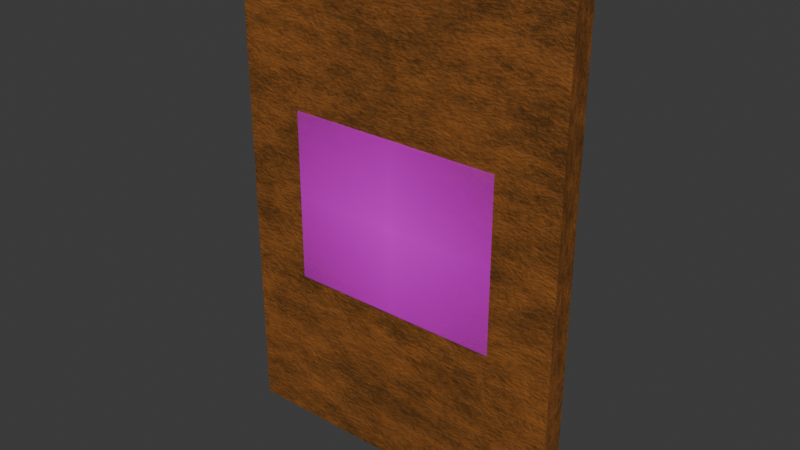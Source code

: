 # Source: CARTA8B.blend  (saved by Blender 4.2.66; exported with 4.5.12 LTS)
import bpy
from mathutils import Matrix  # noqa: F401  (used for matrix-valued properties, if any)

bpy.ops.wm.read_factory_settings(use_empty=True)
scene = bpy.context.scene
scene.name = 'Scene'

# ---- collections
col_collection = bpy.data.collections.new('Collection'); scene.collection.children.link(col_collection)

# ---- images (referenced by path relative to the original .blend; pixels are not part of the script)
import os
ASSET_DIR = os.environ.get("B2B_ASSET_DIR", "")  # directory of the original .blend (textures are referenced by path, not embedded)
HERE = os.path.dirname(os.path.abspath(__file__))  # packed textures are extracted next to this script under _unpacked/

def load_image(name, relpath, width, height, colorspace="sRGB"):
    """Load a texture the original file referenced (path relative to the .blend, or extracted next to this script)."""
    p = next((c for c in (os.path.join(HERE, relpath), os.path.join(ASSET_DIR, relpath)) if relpath and os.path.exists(c)), "")
    if p:
        img = bpy.data.images.load(p, check_existing=True)
        img.name = name
    else:  # same state as the original file: an image datablock whose file is absent (Cycles renders it pink)
        img = bpy.data.images.new(name, width, height)
        img.source = "FILE"
        img.filepath = "//" + (relpath or name)
    img.colorspace_settings.name = colorspace
    return img
img_cetyslogo_png_001 = load_image('cetyslogo.png.001', 'cetyslogo.png', 1024, 1024, 'sRGB')
img_maderaquemada_png = load_image('maderaquemada.png', 'maderaquemada.png', 1024, 1024, 'sRGB')
img_maderaquemada_png_001 = load_image('maderaquemada.png.001', 'maderaquemada.png', 1024, 1024, 'sRGB')

# ---- materials (node trees are filled in below, after node groups)
mat_cetyslogo = bpy.data.materials.new('cetyslogo')
mat_material = bpy.data.materials.new('Material')
mat_material.alpha_threshold = 0.0
mat_material.roughness = 0.5
mat_material.line_color = (0.0, 0.0, 0.0, 1.0)
mat_material_001 = bpy.data.materials.new('Material.001')
mat_material_002 = bpy.data.materials.new('Material.002')

# ---- material node trees
mat_cetyslogo.use_nodes = True; mat_cetyslogo.node_tree.nodes.clear()
_N = mat_cetyslogo.node_tree.nodes; _L = mat_cetyslogo.node_tree.links
n0 = _N.new('ShaderNodeOutputMaterial'); n0.name = 'Material'; n0.location = (300, 300)
n1 = _N.new('ShaderNodeTexImage'); n1.name = 'Imagen'; n1.location = (-200, 300)
n1.image = img_cetyslogo_png_001
n1.extension = 'CLIP'
n2 = _N.new('ShaderNodeBsdfPrincipled'); n2.name = 'BSDF Principista'; n2.location = (0, 300)
_L.new(n1.outputs[0], n2.inputs[0])
_L.new(n1.outputs[1], n2.inputs[4])
_L.new(n2.outputs[0], n0.inputs[0])
n0.is_active_output = True
mat_material.use_nodes = True; mat_material.node_tree.nodes.clear()
_N = mat_material.node_tree.nodes; _L = mat_material.node_tree.links
n0 = _N.new('ShaderNodeOutputMaterial'); n0.name = 'Material Output'; n0.location = (820, 420)
n1 = _N.new('ShaderNodeBsdfPrincipled'); n1.name = 'Principled BSDF'; n1.location = (465, 414)
n1.inputs[3].default_value = 1.45
n2 = _N.new('ShaderNodeValToRGB'); n2.name = 'Color Ramp'; n2.location = (76, 398)
while len(n2.color_ramp.elements) > 1: n2.color_ramp.elements.remove(n2.color_ramp.elements[-1])
n2.color_ramp.elements[0].position = 0.4045; n2.color_ramp.elements[0].color = (0.08593, 0.03494, 0.006413, 1.0)
_e = n2.color_ramp.elements.new(0.6); _e.color = (0.3429, 0.1151, 0.02224, 1.0)
n3 = _N.new('ShaderNodeTexNoise'); n3.name = 'Noise Texture'; n3.location = (-202, 355)
n3.inputs[2].default_value = 2.0
n3.inputs[3].default_value = 8.0
n3.inputs[4].default_value = 1.0
n3.inputs[5].default_value = 2.5
n4 = _N.new('ShaderNodeMapping'); n4.name = 'Mapping'; n4.location = (-397, 403)
n4.inputs[3].default_value = (1.8, 6.0, 1.0)
n5 = _N.new('ShaderNodeTexCoord'); n5.name = 'Texture Coordinate'; n5.location = (-653, 386)
n6 = _N.new('ShaderNodeBump'); n6.name = 'Bump'; n6.location = (297, 170)
n6.inputs[0].default_value = 0.275
n6.inputs[1].default_value = 1.0
n6.inputs[2].default_value = 1.0
n7 = _N.new('ShaderNodeValToRGB'); n7.name = 'Color Ramp.001'; n7.location = (-18, 145)
n7.width = 286
while len(n7.color_ramp.elements) > 1: n7.color_ramp.elements.remove(n7.color_ramp.elements[-1])
n7.color_ramp.elements[0].position = 0.0; n7.color_ramp.elements[0].color = (0.0, 0.0, 0.0, 1.0)
_e = n7.color_ramp.elements.new(1.0); _e.color = (1.0, 1.0, 1.0, 1.0)
_L.new(n1.outputs[0], n0.inputs[0])
_L.new(n2.outputs[0], n1.inputs[0])
_L.new(n3.outputs[0], n2.inputs[0])
_L.new(n4.outputs[0], n3.inputs[0])
_L.new(n5.outputs[0], n4.inputs[0])
_L.new(n6.outputs[0], n1.inputs[5])
_L.new(n7.outputs[0], n6.inputs[3])
_L.new(n3.outputs[0], n7.inputs[0])
n0.is_active_output = True
mat_material_001.use_nodes = True; mat_material_001.node_tree.nodes.clear()
_N = mat_material_001.node_tree.nodes; _L = mat_material_001.node_tree.links
n0 = _N.new('ShaderNodeBsdfPrincipled'); n0.name = 'BSDF Principista'; n0.location = (10, 300)
n1 = _N.new('ShaderNodeOutputMaterial'); n1.name = 'Material'; n1.location = (300, 300)
n2 = _N.new('ShaderNodeTexImage'); n2.name = 'Imagen'; n2.location = (-280, 280)
n2.image = img_maderaquemada_png
_L.new(n0.outputs[0], n1.inputs[0])
_L.new(n2.outputs[0], n0.inputs[0])
n1.is_active_output = True
mat_material_002.use_nodes = True; mat_material_002.node_tree.nodes.clear()
_N = mat_material_002.node_tree.nodes; _L = mat_material_002.node_tree.links
n0 = _N.new('ShaderNodeBsdfPrincipled'); n0.name = 'BSDF Principista'; n0.location = (10, 300)
n1 = _N.new('ShaderNodeOutputMaterial'); n1.name = 'Material'; n1.location = (300, 300)
n2 = _N.new('ShaderNodeTexImage'); n2.name = 'Imagen'; n2.location = (-280, 280)
n2.image = img_maderaquemada_png_001
_L.new(n0.outputs[0], n1.inputs[0])
_L.new(n2.outputs[0], n0.inputs[0])
n1.is_active_output = True

# ---- world
world_world = bpy.data.worlds.new('World'); scene.world = world_world
world_world.use_nodes = True; world_world.node_tree.nodes.clear()
_N = world_world.node_tree.nodes; _L = world_world.node_tree.links
n0 = _N.new('ShaderNodeOutputWorld'); n0.name = 'World Output'; n0.location = (300, 300)
n1 = _N.new('ShaderNodeBackground'); n1.name = 'Background'; n1.location = (10, 300)
n1.inputs[0].default_value = (0.05088, 0.05088, 0.05088, 1.0)
_L.new(n1.outputs[0], n0.inputs[0])
n0.is_active_output = True
world_world.color = (0.05088, 0.05088, 0.05088)
world_world.sun_shadow_jitter_overblur = 0.0

# ---- meshes
me_cetyslogo_001 = bpy.data.meshes.new('cetyslogo.001')
me_cetyslogo_001.from_pydata([(-0.6329, -0.5, 0.0), (0.6329, -0.5, 0.0), (-0.6329, 0.5, 0.0), (0.6329, 0.5, 0.0), (1.0, 1.46, -0.0121), (1.0, 1.46, -0.1479), (1.0, -1.46, -0.0121), (1.0, -1.46, -0.1479), (-1.0, 1.46, -0.0121), (-1.0, 1.46, -0.1479), (-1.0, -1.46, -0.0121), (-1.0, -1.46, -0.1479), (-0.6329, -0.5, -0.002103), (0.6329, -0.5, -0.002103), (-0.6329, 0.5, -0.002103), (0.6329, 0.5, -0.002103), (-0.6329, 0.25, -0.002103), (-0.6329, -5.336e-08, -0.002103), (-0.6329, -0.25, -0.002103), (-0.3165, -0.5, -0.002103), (-5.336e-08, -0.5, -0.002103), (0.3165, -0.5, -0.002103), (0.6329, -0.25, -0.002103), (0.6329, -2.668e-08, -0.002103), (0.6329, 0.25, -0.002103), (0.3165, 0.5, -0.002103), (0.0, 0.5, -0.002103), (-0.3165, 0.5, -0.002103), (-0.3165, -0.25, -0.002103), (6.982e-08, -0.25, -0.002103), (0.3165, -0.25, -0.002103), (-0.3165, 4.924e-08, -0.002103), (8.231e-09, -8.231e-09, -0.002103), (0.3165, 1.845e-08, -0.002103), (-0.3165, 0.25, -0.002103), (0.0, 0.25, -0.002103), (0.3165, 0.25, -0.002103), (0.4718, -0.03442, -0.166), (0.4718, -0.08783, -0.166), (0.4612, -0.08783, -0.166), (0.4612, -0.04906, -0.166), (0.4601, -0.04785, -0.166), (0.4591, -0.04678, -0.166), (0.458, -0.04584, -0.166), (0.457, -0.04502, -0.166), (0.4559, -0.04433, -0.166), (0.4549, -0.04375, -0.166), (0.4538, -0.04327, -0.166), (0.4527, -0.0429, -0.166), (0.4516, -0.04262, -0.166), (0.4504, -0.04242, -0.166), (0.4492, -0.04231, -0.166), (0.4479, -0.04228, -0.166), (0.4466, -0.04235, -0.166), (0.4453, -0.04259, -0.166), (0.4442, -0.04299, -0.166), (0.443, -0.04355, -0.166), (0.442, -0.04429, -0.166), (0.4411, -0.0452, -0.166), (0.4403, -0.0463, -0.166), (0.4396, -0.04758, -0.166), (0.439, -0.04905, -0.166), (0.4386, -0.05072, -0.166), (0.4383, -0.05258, -0.166), (0.4382, -0.05465, -0.166), (0.4382, -0.08783, -0.166), (0.4276, -0.08783, -0.166), (0.4276, -0.04906, -0.166), (0.4267, -0.0481, -0.166), (0.4257, -0.04718, -0.166), (0.4247, -0.04632, -0.166), (0.4236, -0.04553, -0.166), (0.4226, -0.0448, -0.166), (0.4216, -0.04415, -0.166), (0.4205, -0.04358, -0.166), (0.4195, -0.04311, -0.166), (0.4185, -0.04273, -0.166), (0.4176, -0.04246, -0.166), (0.4166, -0.04231, -0.166), (0.4158, -0.04228, -0.166), (0.4143, -0.04237, -0.166), (0.4128, -0.04264, -0.166), (0.4115, -0.04309, -0.166), (0.4102, -0.04372, -0.166), (0.409, -0.04452, -0.166), (0.4079, -0.04549, -0.166), (0.407, -0.04663, -0.166), (0.4062, -0.04793, -0.166), (0.4056, -0.0494, -0.166), (0.4051, -0.05103, -0.166), (0.4048, -0.05282, -0.166), (0.4047, -0.05477, -0.166), (0.4047, -0.08783, -0.166), (0.3941, -0.08783, -0.166), (0.3941, -0.05429, -0.166), (0.3942, -0.05123, -0.166), (0.3947, -0.04836, -0.166), (0.3954, -0.0457, -0.166), (0.3963, -0.04326, -0.166), (0.3975, -0.04105, -0.166), (0.3989, -0.03909, -0.166), (0.4006, -0.0374, -0.166), (0.4024, -0.03598, -0.166), (0.4045, -0.03485, -0.166), (0.4068, -0.03403, -0.166), (0.4092, -0.03353, -0.166), (0.4118, -0.03335, -0.166), (0.4137, -0.03344, -0.166), (0.4155, -0.0337, -0.166), (0.4172, -0.03412, -0.166), (0.4188, -0.03469, -0.166), (0.4204, -0.03539, -0.166), (0.4219, -0.03621, -0.166), (0.4233, -0.03714, -0.166), (0.4247, -0.03817, -0.166), (0.426, -0.03928, -0.166), (0.4273, -0.04046, -0.166), (0.4285, -0.0417, -0.166), (0.4297, -0.04299, -0.166), (0.4306, -0.04148, -0.166), (0.4316, -0.04009, -0.166), (0.4327, -0.03882, -0.166), (0.4339, -0.03769, -0.166), (0.4351, -0.03668, -0.166), (0.4364, -0.03581, -0.166), (0.4378, -0.03506, -0.166), (0.4393, -0.03445, -0.166), (0.4408, -0.03397, -0.166), (0.4423, -0.03363, -0.166), (0.4439, -0.03342, -0.166), (0.4456, -0.03335, -0.166), (0.4469, -0.03341, -0.166), (0.4481, -0.03357, -0.166), (0.4494, -0.03385, -0.166), (0.4507, -0.03424, -0.166), (0.4519, -0.03473, -0.166), (0.4532, -0.03535, -0.166), (0.4545, -0.03607, -0.166), (0.4558, -0.03691, -0.166), (0.4572, -0.03787, -0.166), (0.4585, -0.03894, -0.166), (0.4598, -0.04013, -0.166), (0.4612, -0.04144, -0.166), (0.4612, -0.03442, -0.166), (0.512, -0.03335, -0.166), (0.5159, -0.0336, -0.166), (0.5196, -0.03431, -0.166), (0.5231, -0.03545, -0.166), (0.5264, -0.03701, -0.166), (0.5294, -0.03894, -0.166), (0.5321, -0.04122, -0.166), (0.5344, -0.04382, -0.166), (0.5364, -0.04671, -0.166), (0.538, -0.04986, -0.166), (0.5392, -0.05325, -0.166), (0.5399, -0.05683, -0.166), (0.5402, -0.06059, -0.166), (0.5399, -0.0646, -0.166), (0.5392, -0.06839, -0.166), (0.5381, -0.07194, -0.166), (0.5365, -0.07523, -0.166), (0.5346, -0.07823, -0.166), (0.5322, -0.08091, -0.166), (0.5296, -0.08324, -0.166), (0.5266, -0.08521, -0.166), (0.5233, -0.08679, -0.166), (0.5198, -0.08795, -0.166), (0.516, -0.08866, -0.166), (0.512, -0.0889, -0.166), (0.5078, -0.08867, -0.166), (0.5039, -0.08798, -0.166), (0.5002, -0.08686, -0.166), (0.4969, -0.08532, -0.166), (0.4938, -0.08339, -0.166), (0.4911, -0.08108, -0.166), (0.4887, -0.07843, -0.166), (0.4868, -0.07544, -0.166), (0.4852, -0.07214, -0.166), (0.484, -0.06856, -0.166), (0.4833, -0.0647, -0.166), (0.4831, -0.06059, -0.166), (0.4833, -0.05673, -0.166), (0.4841, -0.05308, -0.166), (0.4852, -0.04966, -0.166), (0.4868, -0.0465, -0.166), (0.4889, -0.04362, -0.166), (0.4912, -0.04104, -0.166), (0.494, -0.03879, -0.166), (0.497, -0.0369, -0.166), (0.5004, -0.03539, -0.166), (0.504, -0.03427, -0.166), (0.5079, -0.03359, -0.166), (0.5121, -0.04287, -0.166), (0.5095, -0.04302, -0.166), (0.5071, -0.04347, -0.166), (0.5048, -0.0442, -0.166), (0.5027, -0.0452, -0.166), (0.5008, -0.04644, -0.166), (0.499, -0.04791, -0.166), (0.4975, -0.0496, -0.166), (0.4963, -0.05149, -0.166), (0.4953, -0.05356, -0.166), (0.4945, -0.0558, -0.166), (0.4941, -0.05819, -0.166), (0.4939, -0.06071, -0.166), (0.494, -0.0635, -0.166), (0.4945, -0.0661, -0.166), (0.4952, -0.0685, -0.166), (0.4961, -0.07068, -0.166), (0.4974, -0.07265, -0.166), (0.4988, -0.07438, -0.166), (0.5005, -0.07587, -0.166), (0.5024, -0.07711, -0.166), (0.5045, -0.07809, -0.166), (0.5069, -0.07881, -0.166), (0.5094, -0.07924, -0.166), (0.5121, -0.07939, -0.166), (0.5146, -0.07923, -0.166), (0.5169, -0.07878, -0.166), (0.5191, -0.07804, -0.166), (0.5211, -0.07703, -0.166), (0.5229, -0.07575, -0.166), (0.5246, -0.07423, -0.166), (0.526, -0.07247, -0.166), (0.5272, -0.07049, -0.166), (0.5281, -0.0683, -0.166), (0.5288, -0.06591, -0.166), (0.5292, -0.06334, -0.166), (0.5294, -0.06059, -0.166), (0.5292, -0.0581, -0.166), (0.5288, -0.05573, -0.166), (0.5281, -0.05351, -0.166), (0.5271, -0.05145, -0.166), (0.5259, -0.04958, -0.166), (0.5245, -0.0479, -0.166), (0.5228, -0.04643, -0.166), (0.521, -0.04519, -0.166), (0.519, -0.0442, -0.166), (0.5169, -0.04347, -0.166), (0.5145, -0.04302, -0.166), (0.5834, -0.03442, -0.166), (0.5834, -0.08783, -0.166), (0.5728, -0.08783, -0.166), (0.5728, -0.05988, -0.166), (0.5727, -0.05763, -0.166), (0.5723, -0.05548, -0.166), (0.5718, -0.05345, -0.166), (0.571, -0.05155, -0.166), (0.5701, -0.04981, -0.166), (0.569, -0.04824, -0.166), (0.5678, -0.04686, -0.166), (0.5664, -0.04569, -0.166), (0.5649, -0.04474, -0.166), (0.5633, -0.04405, -0.166), (0.5616, -0.04361, -0.166), (0.5598, -0.04347, -0.166), (0.5591, -0.04351, -0.166), (0.5584, -0.04364, -0.166), (0.5577, -0.04385, -0.166), (0.5568, -0.04413, -0.166), (0.556, -0.04449, -0.166), (0.5551, -0.04492, -0.166), (0.5543, -0.04541, -0.166), (0.5534, -0.04597, -0.166), (0.5525, -0.04658, -0.166), (0.5516, -0.04724, -0.166), (0.5508, -0.04795, -0.166), (0.5499, -0.0487, -0.166), (0.5443, -0.03954, -0.166), (0.5454, -0.03854, -0.166), (0.5465, -0.03764, -0.166), (0.5476, -0.03682, -0.166), (0.5486, -0.03609, -0.166), (0.5497, -0.03544, -0.166), (0.5507, -0.03489, -0.166), (0.5518, -0.03442, -0.166), (0.5528, -0.03403, -0.166), (0.5539, -0.03374, -0.166), (0.5549, -0.03352, -0.166), (0.556, -0.0334, -0.166), (0.5571, -0.03335, -0.166), (0.5583, -0.03344, -0.166), (0.5596, -0.03369, -0.166), (0.5608, -0.03411, -0.166), (0.5621, -0.03472, -0.166), (0.5634, -0.03551, -0.166), (0.5647, -0.03649, -0.166), (0.566, -0.03767, -0.166), (0.5673, -0.03905, -0.166), (0.5686, -0.04063, -0.166), (0.5699, -0.04243, -0.166), (0.5712, -0.04444, -0.166), (0.5725, -0.04668, -0.166), (0.5728, -0.04668, -0.166), (0.5728, -0.03442, -0.166), (0.6337, -0.08653, -0.166), (0.6327, -0.08692, -0.166), (0.6317, -0.08728, -0.166), (0.6308, -0.0876, -0.166), (0.6299, -0.08788, -0.166), (0.629, -0.08813, -0.166), (0.6281, -0.08834, -0.166), (0.6272, -0.08852, -0.166), (0.6264, -0.08866, -0.166), (0.6255, -0.08877, -0.166), (0.6247, -0.08884, -0.166), (0.6238, -0.08889, -0.166), (0.623, -0.0889, -0.166), (0.6191, -0.08867, -0.166), (0.6155, -0.08799, -0.166), (0.6121, -0.08689, -0.166), (0.6089, -0.08538, -0.166), (0.606, -0.08349, -0.166), (0.6035, -0.08125, -0.166), (0.6012, -0.07867, -0.166), (0.5994, -0.07578, -0.166), (0.5979, -0.0726, -0.166), (0.5968, -0.06915, -0.166), (0.5961, -0.06546, -0.166), (0.5958, -0.06155, -0.166), (0.5961, -0.05731, -0.166), (0.5967, -0.05342, -0.166), (0.5978, -0.04988, -0.166), (0.5993, -0.04669, -0.166), (0.6012, -0.04386, -0.166), (0.6036, -0.04138, -0.166), (0.6063, -0.03928, -0.166), (0.6095, -0.03754, -0.166), (0.613, -0.03619, -0.166), (0.6169, -0.03521, -0.166), (0.6213, -0.03462, -0.166), (0.6259, -0.03442, -0.166), (0.6443, -0.03442, -0.166), (0.6443, -0.1152, -0.166), (0.6337, -0.1152, -0.166), (0.6337, -0.04394, -0.166), (0.624, -0.04394, -0.166), (0.6213, -0.04407, -0.166), (0.6187, -0.04447, -0.166), (0.6165, -0.04512, -0.166), (0.6144, -0.04602, -0.166), (0.6126, -0.04716, -0.166), (0.611, -0.04854, -0.166), (0.6097, -0.05014, -0.166), (0.6086, -0.05198, -0.166), (0.6078, -0.05403, -0.166), (0.6072, -0.05629, -0.166), (0.6068, -0.05876, -0.166), (0.6067, -0.06143, -0.166), (0.6068, -0.06395, -0.166), (0.6072, -0.06635, -0.166), (0.6079, -0.0686, -0.166), (0.6089, -0.07068, -0.166), (0.6101, -0.07259, -0.166), (0.6115, -0.07429, -0.166), (0.6131, -0.07578, -0.166), (0.6149, -0.07703, -0.166), (0.6169, -0.07804, -0.166), (0.619, -0.07878, -0.166), (0.6213, -0.07923, -0.166), (0.6237, -0.07939, -0.166), (0.6245, -0.07937, -0.166), (0.6254, -0.07932, -0.166), (0.6262, -0.07923, -0.166), (0.627, -0.07912, -0.166), (0.6279, -0.07896, -0.166), (0.6287, -0.07878, -0.166), (0.6296, -0.07856, -0.166), (0.6304, -0.07831, -0.166), (0.6312, -0.07803, -0.166), (0.632, -0.07772, -0.166), (0.6329, -0.07738, -0.166), (0.6337, -0.07701, -0.166), (-0.7491, 0.1205, -0.166), (-0.68, 0.05311, -0.166), (-0.68, 0.04898, -0.166), (-0.7123, 0.04898, -0.166), (-0.7123, -0.04903, -0.166), (-0.7127, -0.05721, -0.166), (-0.714, -0.06497, -0.166), (-0.7161, -0.07227, -0.166), (-0.719, -0.07903, -0.166), (-0.7228, -0.0852, -0.166), (-0.7274, -0.09074, -0.166), (-0.7329, -0.09557, -0.166), (-0.7392, -0.09966, -0.166), (-0.7463, -0.1029, -0.166), (-0.7543, -0.1053, -0.166), (-0.7631, -0.1068, -0.166), (-0.7727, -0.1073, -0.166), (-0.7758, -0.1072, -0.166), (-0.7792, -0.1069, -0.166), (-0.7829, -0.1064, -0.166), (-0.7867, -0.1057, -0.166), (-0.7907, -0.1048, -0.166), (-0.7947, -0.1038, -0.166), (-0.7987, -0.1026, -0.166), (-0.8027, -0.1013, -0.166), (-0.8066, -0.09983, -0.166), (-0.8104, -0.09829, -0.166), (-0.814, -0.09665, -0.166), (-0.8173, -0.09493, -0.166), (-0.8173, -0.0606, -0.166), (-0.8136, -0.06278, -0.166), (-0.81, -0.06477, -0.166), (-0.8064, -0.06657, -0.166), (-0.8028, -0.06818, -0.166), (-0.7993, -0.06961, -0.166), (-0.7958, -0.07084, -0.166), (-0.7924, -0.07188, -0.166), (-0.789, -0.07273, -0.166), (-0.7856, -0.0734, -0.166), (-0.7822, -0.07387, -0.166), (-0.7789, -0.07415, -0.166), (-0.7756, -0.07425, -0.166), (-0.7728, -0.07411, -0.166), (-0.7699, -0.07369, -0.166), (-0.7669, -0.07294, -0.166), (-0.7639, -0.07183, -0.166), (-0.761, -0.07033, -0.166), (-0.7583, -0.06841, -0.166), (-0.7558, -0.06603, -0.166), (-0.7536, -0.06316, -0.166), (-0.7517, -0.05977, -0.166), (-0.7503, -0.05582, -0.166), (-0.7494, -0.05129, -0.166), (-0.7491, -0.04613, -0.166), (-0.7491, 0.04898, -0.166), (-0.8078, 0.04898, -0.166), (-0.8078, 0.08206, -0.166), (-0.7491, 0.08206, -0.166), (-0.4096, -0.1036, -0.166), (-0.5204, 0.1974, -0.166), (-0.5605, 0.1974, -0.166), (-0.6701, -0.1036, -0.166), (-0.4621, -0.07011, -0.166), (-0.6184, -0.07011, -0.166), (-0.5415, 0.1482, -0.166), (-0.539, 0.1482, -0.166), (-0.2872, -0.1073, -0.166), (-0.3161, -0.1073, -0.166), (-0.3972, 0.1821, -0.166), (-0.3682, 0.1821, -0.166), (-0.188, -0.1073, -0.166), (-0.2004, -0.1073, -0.166), (-0.2822, 0.08206, -0.166), (-0.243, 0.08206, -0.166), (-0.1942, -0.03207, -0.166), (-0.1441, 0.08206, -0.166), (-0.104, 0.08206, -0.166), (0.1677, -0.1036, -0.166), (0.05685, 0.1974, -0.166), (0.01674, 0.1974, -0.166), (-0.09285, -0.1036, -0.166), (0.1152, -0.07011, -0.166), (-0.04116, -0.07011, -0.166), (0.03576, 0.1482, -0.166), (0.03824, 0.1482, -0.166), (0.3955, 0.01424, -0.166), (0.3955, -0.01967, -0.166), (0.2003, -0.01967, -0.166), (0.2003, 0.01424, -0.166), (0.3955, 0.1044, -0.166), (0.3955, 0.07048, -0.166), (0.2003, 0.07048, -0.166), (0.2003, 0.1044, -0.166), (0.6552, -0.07053, -0.166), (0.6573, -0.07203, -0.166), (0.6593, -0.07342, -0.166), (0.6612, -0.0747, -0.166), (0.6631, -0.07586, -0.166), (0.6649, -0.0769, -0.166), (0.6666, -0.07782, -0.166), (0.6683, -0.0786, -0.166), (0.6698, -0.07926, -0.166), (0.6712, -0.07977, -0.166), (0.6725, -0.08015, -0.166), (0.6736, -0.08038, -0.166), (0.6746, -0.08045, -0.166), (0.6757, -0.0804, -0.166), (0.6767, -0.08024, -0.166), (0.6777, -0.07995, -0.166), (0.6785, -0.07955, -0.166), (0.6792, -0.07901, -0.166), (0.6799, -0.07833, -0.166), (0.6804, -0.07751, -0.166), (0.6809, -0.07653, -0.166), (0.6812, -0.07539, -0.166), (0.6815, -0.07409, -0.166), (0.6816, -0.07261, -0.166), (0.6817, -0.07094, -0.166), (0.6817, 0.02458, -0.166), (0.6823, 0.03465, -0.166), (0.684, 0.04376, -0.166), (0.6869, 0.05194, -0.166), (0.6908, 0.05919, -0.166), (0.6956, 0.06554, -0.166), (0.7013, 0.071, -0.166), (0.7077, 0.07557, -0.166), (0.7149, 0.07929, -0.166), (0.7227, 0.08215, -0.166), (0.731, 0.08418, -0.166), (0.7398, 0.08538, -0.166), (0.7491, 0.08578, -0.166), (0.7557, 0.08561, -0.166), (0.762, 0.08509, -0.166), (0.768, 0.08422, -0.166), (0.7738, 0.08301, -0.166), (0.7793, 0.08144, -0.166), (0.7845, 0.07953, -0.166), (0.7895, 0.07726, -0.166), (0.7943, 0.07463, -0.166), (0.7987, 0.07165, -0.166), (0.803, 0.06831, -0.166), (0.8069, 0.06461, -0.166), (0.8107, 0.06056, -0.166), (0.8107, 0.02045, -0.166), (0.8062, 0.02548, -0.166), (0.8016, 0.03003, -0.166), (0.7969, 0.03412, -0.166), (0.7921, 0.03775, -0.166), (0.7872, 0.04093, -0.166), (0.7823, 0.04365, -0.166), (0.7773, 0.04594, -0.166), (0.7722, 0.0478, -0.166), (0.7672, 0.04923, -0.166), (0.7621, 0.05024, -0.166), (0.757, 0.05085, -0.166), (0.752, 0.05105, -0.166), (0.7466, 0.05085, -0.166), (0.7417, 0.05023, -0.166), (0.7373, 0.0492, -0.166), (0.7334, 0.04772, -0.166), (0.7299, 0.04579, -0.166), (0.7268, 0.0434, -0.166), (0.7243, 0.04052, -0.166), (0.7222, 0.03714, -0.166), (0.7206, 0.03325, -0.166), (0.7194, 0.02884, -0.166), (0.7187, 0.02389, -0.166), (0.7185, 0.01838, -0.166), (0.7185, 0.008454, -0.166), (0.7511, -0.003125, -0.166), (0.7586, -0.005836, -0.166), (0.7662, -0.008652, -0.166), (0.7736, -0.01166, -0.166), (0.7808, -0.01495, -0.166), (0.7876, -0.0186, -0.166), (0.7939, -0.02272, -0.166), (0.7997, -0.02737, -0.166), (0.8046, -0.03265, -0.166), (0.8087, -0.03865, -0.166), (0.8118, -0.04546, -0.166), (0.8137, -0.05316, -0.166), (0.8144, -0.06184, -0.166), (0.814, -0.06778, -0.166), (0.8129, -0.07354, -0.166), (0.8111, -0.07907, -0.166), (0.8087, -0.0843, -0.166), (0.8056, -0.08916, -0.166), (0.8019, -0.09358, -0.166), (0.7976, -0.09751, -0.166), (0.7928, -0.1009, -0.166), (0.7875, -0.1036, -0.166), (0.7818, -0.1056, -0.166), (0.7755, -0.1069, -0.166), (0.7689, -0.1073, -0.166), (0.7647, -0.1072, -0.166), (0.7604, -0.1068, -0.166), (0.7562, -0.1062, -0.166), (0.752, -0.1052, -0.166), (0.7478, -0.1041, -0.166), (0.7436, -0.1026, -0.166), (0.7394, -0.1009, -0.166), (0.7353, -0.09894, -0.166), (0.7311, -0.09669, -0.166), (0.727, -0.09417, -0.166), (0.7229, -0.09138, -0.166), (0.7189, -0.08831, -0.166), (0.7179, -0.09146, -0.166), (0.7168, -0.09431, -0.166), (0.7154, -0.09686, -0.166), (0.7137, -0.09912, -0.166), (0.7118, -0.1011, -0.166), (0.7096, -0.1028, -0.166), (0.7072, -0.1042, -0.166), (0.7045, -0.1053, -0.166), (0.7015, -0.1062, -0.166), (0.6982, -0.1068, -0.166), (0.6946, -0.1072, -0.166), (0.6908, -0.1073, -0.166), (0.688, -0.1073, -0.166), (0.6853, -0.107, -0.166), (0.6827, -0.1066, -0.166), (0.6802, -0.1061, -0.166), (0.6776, -0.1053, -0.166), (0.675, -0.1043, -0.166), (0.6723, -0.1031, -0.166), (0.6694, -0.1016, -0.166), (0.6663, -0.09983, -0.166), (0.6629, -0.09781, -0.166), (0.6592, -0.09549, -0.166), (0.6552, -0.09286, -0.166), (0.7185, -0.06598, -0.166), (0.721, -0.06828, -0.166), (0.7235, -0.07041, -0.166), (0.7261, -0.07238, -0.166), (0.7287, -0.07417, -0.166), (0.7313, -0.07578, -0.166), (0.734, -0.0772, -0.166), (0.7367, -0.07841, -0.166), (0.7394, -0.07943, -0.166), (0.7422, -0.08023, -0.166), (0.745, -0.08081, -0.166), (0.7478, -0.08116, -0.166), (0.7507, -0.08128, -0.166), (0.7545, -0.08106, -0.166), (0.758, -0.08041, -0.166), (0.7613, -0.07936, -0.166), (0.7644, -0.07793, -0.166), (0.7672, -0.07613, -0.166), (0.7697, -0.07399, -0.166), (0.7719, -0.07154, -0.166), (0.7737, -0.06878, -0.166), (0.7752, -0.06575, -0.166), (0.7763, -0.06247, -0.166), (0.777, -0.05895, -0.166), (0.7772, -0.05523, -0.166), (0.7766, -0.04997, -0.166), (0.775, -0.04515, -0.166), (0.7724, -0.04071, -0.166), (0.7689, -0.03662, -0.166), (0.7647, -0.03284, -0.166), (0.7596, -0.02933, -0.166), (0.7539, -0.02606, -0.166), (0.7477, -0.02297, -0.166), (0.7409, -0.02005, -0.166), (0.7337, -0.01724, -0.166), (0.7262, -0.0145, -0.166), (0.7185, -0.01181, -0.166)], [], [(0, 1, 3, 2), (4, 8, 10, 6), (7, 6, 10, 11), (11, 10, 8, 9), (9, 5, 7, 11), (5, 4, 6, 7), (9, 8, 4, 5), (28, 29, 32, 31), (29, 30, 33, 32), (31, 32, 35, 34), (32, 33, 36, 35), (12, 19, 28, 18), (19, 20, 29, 28), (20, 21, 30, 29), (21, 13, 22, 30), (30, 22, 23, 33), (33, 23, 24, 36), (36, 24, 15, 25), (35, 36, 25, 26), (34, 35, 26, 27), (16, 34, 27, 14), (17, 31, 34, 16), (18, 28, 31, 17), (131, 129, 130), (107, 105, 106), (132, 129, 131), (132, 128, 129), (108, 105, 107), (108, 104, 105), (133, 128, 132), (133, 127, 128), (109, 104, 108), (134, 127, 133), (134, 126, 127), (109, 103, 104), (110, 103, 109), (135, 126, 134), (38, 143, 37), (38, 142, 143), (135, 125, 126), (111, 103, 110), (136, 125, 135), (111, 102, 103), (136, 124, 125), (137, 124, 136), (112, 102, 111), (137, 123, 124), (112, 101, 102), (138, 123, 137), (113, 101, 112), (138, 122, 123), (139, 122, 138), (114, 101, 113), (114, 100, 101), (139, 121, 122), (140, 121, 139), (115, 100, 114), (140, 120, 121), (141, 120, 140), (115, 99, 100), (116, 99, 115), (141, 119, 120), (142, 119, 141), (117, 99, 116), (117, 79, 99), (79, 98, 99), (38, 40, 142), (40, 41, 142), (41, 42, 142), (42, 43, 142), (43, 44, 142), (44, 45, 142), (45, 46, 142), (46, 47, 142), (47, 48, 142), (48, 49, 142), (49, 50, 142), (50, 51, 142), (51, 119, 142), (51, 52, 119), (52, 118, 119), (118, 78, 117), (78, 79, 117), (53, 118, 52), (80, 98, 79), (118, 77, 78), (54, 118, 53), (81, 98, 80), (118, 76, 77), (55, 118, 54), (82, 98, 81), (118, 75, 76), (56, 118, 55), (56, 75, 118), (83, 98, 82), (56, 74, 75), (83, 97, 98), (57, 74, 56), (57, 73, 74), (84, 97, 83), (57, 72, 73), (58, 72, 57), (85, 97, 84), (58, 71, 72), (59, 71, 58), (86, 97, 85), (59, 70, 71), (86, 96, 97), (60, 70, 59), (60, 69, 70), (87, 96, 86), (60, 68, 69), (61, 68, 60), (88, 96, 87), (61, 67, 68), (88, 95, 96), (62, 67, 61), (38, 39, 40), (62, 66, 67), (89, 95, 88), (63, 66, 62), (90, 95, 89), (90, 94, 95), (64, 66, 63), (91, 94, 90), (91, 93, 94), (65, 66, 64), (92, 93, 91), (145, 191, 144), (145, 190, 191), (146, 190, 145), (146, 189, 190), (147, 189, 146), (147, 188, 189), (148, 188, 147), (148, 187, 188), (149, 187, 148), (149, 186, 187), (150, 186, 149), (150, 185, 186), (151, 192, 150), (192, 185, 150), (151, 239, 192), (193, 185, 192), (151, 238, 239), (194, 185, 193), (151, 237, 238), (195, 185, 194), (195, 184, 185), (152, 237, 151), (152, 236, 237), (196, 184, 195), (152, 235, 236), (197, 184, 196), (152, 234, 235), (198, 184, 197), (198, 183, 184), (153, 234, 152), (153, 233, 234), (199, 183, 198), (153, 232, 233), (200, 183, 199), (200, 182, 183), (154, 232, 153), (154, 231, 232), (201, 182, 200), (201, 181, 182), (155, 231, 154), (155, 230, 231), (202, 181, 201), (155, 229, 230), (203, 181, 202), (203, 180, 181), (156, 229, 155), (156, 228, 229), (204, 180, 203), (157, 228, 156), (157, 227, 228), (204, 179, 180), (205, 179, 204), (157, 226, 227), (206, 179, 205), (158, 226, 157), (206, 178, 179), (158, 225, 226), (207, 178, 206), (158, 224, 225), (159, 224, 158), (208, 178, 207), (208, 177, 178), (159, 223, 224), (209, 177, 208), (160, 223, 159), (209, 176, 177), (160, 222, 223), (210, 176, 209), (160, 221, 222), (211, 176, 210), (161, 221, 160), (211, 175, 176), (161, 220, 221), (212, 175, 211), (161, 219, 220), (213, 175, 212), (161, 218, 219), (214, 175, 213), (162, 218, 161), (214, 174, 175), (162, 217, 218), (215, 174, 214), (162, 216, 217), (216, 174, 215), (162, 174, 216), (163, 174, 162), (163, 173, 174), (164, 173, 163), (164, 172, 173), (165, 172, 164), (165, 171, 172), (166, 171, 165), (166, 170, 171), (167, 170, 166), (167, 169, 170), (168, 169, 167), (281, 279, 280), (281, 278, 279), (282, 278, 281), (282, 277, 278), (283, 277, 282), (283, 276, 277), (283, 275, 276), (284, 275, 283), (284, 274, 275), (241, 294, 240), (241, 293, 294), (285, 274, 284), (285, 273, 274), (285, 272, 273), (286, 272, 285), (286, 271, 272), (287, 271, 286), (287, 270, 271), (287, 269, 270), (288, 269, 287), (288, 268, 269), (289, 268, 288), (289, 258, 268), (258, 259, 268), (259, 260, 268), (260, 261, 268), (261, 262, 268), (262, 263, 268), (263, 264, 268), (264, 265, 268), (265, 266, 268), (266, 267, 268), (290, 256, 289), (256, 257, 289), (257, 258, 289), (291, 254, 290), (254, 255, 290), (255, 256, 290), (291, 253, 254), (291, 252, 253), (292, 252, 291), (292, 251, 252), (292, 250, 251), (241, 292, 293), (241, 246, 292), (246, 247, 292), (247, 248, 292), (248, 249, 292), (249, 250, 292), (241, 245, 246), (241, 244, 245), (241, 243, 244), (241, 242, 243), (333, 335, 332), (335, 331, 332), (335, 330, 331), (335, 329, 330), (335, 328, 329), (335, 327, 328), (335, 326, 327), (335, 325, 326), (335, 324, 325), (335, 336, 324), (336, 337, 324), (337, 323, 324), (333, 372, 335), (338, 323, 337), (339, 323, 338), (340, 323, 339), (341, 323, 340), (341, 322, 323), (342, 322, 341), (343, 322, 342), (343, 321, 322), (344, 321, 343), (345, 321, 344), (345, 320, 321), (346, 320, 345), (347, 320, 346), (347, 319, 320), (348, 319, 347), (349, 319, 348), (349, 318, 319), (350, 318, 349), (350, 317, 318), (351, 317, 350), (352, 317, 351), (352, 316, 317), (353, 316, 352), (354, 316, 353), (354, 315, 316), (355, 315, 354), (355, 314, 315), (356, 314, 355), (333, 371, 372), (357, 314, 356), (333, 370, 371), (333, 369, 370), (333, 295, 369), (295, 368, 369), (358, 314, 357), (295, 367, 368), (295, 366, 367), (358, 313, 314), (359, 313, 358), (295, 365, 366), (295, 364, 365), (295, 363, 364), (360, 313, 359), (295, 362, 363), (295, 361, 362), (295, 360, 361), (295, 313, 360), (295, 312, 313), (295, 311, 312), (295, 310, 311), (333, 334, 295), (296, 310, 295), (296, 309, 310), (297, 309, 296), (298, 309, 297), (299, 309, 298), (300, 309, 299), (300, 308, 309), (301, 308, 300), (302, 308, 301), (303, 308, 302), (304, 308, 303), (304, 307, 308), (305, 307, 304), (306, 307, 305), (374, 430, 373), (374, 429, 430), (374, 428, 429), (375, 428, 374), (376, 428, 375), (377, 427, 376), (427, 428, 376), (377, 426, 427), (377, 425, 426), (378, 425, 377), (378, 424, 425), (378, 423, 424), (379, 423, 378), (379, 422, 423), (403, 401, 402), (404, 401, 403), (379, 421, 422), (405, 401, 404), (380, 421, 379), (380, 420, 421), (406, 401, 405), (407, 401, 406), (380, 419, 420), (408, 401, 407), (380, 418, 419), (409, 401, 408), (380, 417, 418), (410, 401, 409), (381, 417, 380), (411, 401, 410), (381, 416, 417), (412, 401, 411), (381, 415, 416), (413, 401, 412), (381, 414, 415), (414, 401, 413), (381, 401, 414), (382, 401, 381), (383, 401, 382), (384, 401, 383), (384, 400, 401), (385, 400, 384), (385, 399, 400), (385, 398, 399), (386, 398, 385), (386, 397, 398), (386, 396, 397), (386, 395, 396), (387, 395, 386), (387, 394, 395), (387, 393, 394), (388, 393, 387), (388, 392, 393), (388, 391, 392), (389, 391, 388), (389, 390, 391), (431, 433, 432), (431, 438, 433), (438, 437, 433), (437, 434, 433), (431, 435, 438), (436, 434, 437), (431, 436, 435), (431, 434, 436), (439, 441, 442), (439, 440, 441), (443, 448, 449), (443, 447, 448), (447, 445, 446), (447, 444, 445), (443, 444, 447), (450, 452, 451), (450, 457, 452), (457, 456, 452), (456, 453, 452), (450, 454, 457), (455, 453, 456), (450, 455, 454), (450, 453, 455), (463, 465, 462), (463, 464, 465), (459, 461, 458), (459, 460, 461), (504, 502, 503), (505, 502, 504), (505, 501, 502), (506, 501, 505), (507, 501, 506), (507, 500, 501), (508, 500, 507), (508, 499, 500), (509, 499, 508), (510, 499, 509), (510, 498, 499), (511, 498, 510), (511, 497, 498), (512, 497, 511), (513, 497, 512), (513, 496, 497), (514, 496, 513), (514, 495, 496), (515, 495, 514), (516, 517, 515), (517, 518, 515), (518, 519, 515), (519, 520, 515), (520, 521, 515), (521, 522, 515), (522, 523, 515), (523, 524, 515), (524, 525, 515), (525, 526, 515), (526, 495, 515), (526, 527, 495), (527, 528, 495), (528, 494, 495), (528, 529, 494), (529, 493, 494), (530, 493, 529), (531, 493, 530), (532, 493, 531), (533, 493, 532), (534, 493, 533), (534, 492, 493), (535, 492, 534), (536, 492, 535), (537, 492, 536), (537, 491, 492), (538, 491, 537), (539, 491, 538), (539, 490, 491), (540, 490, 539), (541, 490, 540), (542, 639, 541), (639, 490, 541), (543, 639, 542), (544, 639, 543), (545, 639, 544), (546, 639, 545), (546, 638, 639), (603, 490, 639), (546, 637, 638), (547, 637, 546), (547, 636, 637), (548, 636, 547), (548, 635, 636), (549, 635, 548), (549, 634, 635), (549, 633, 634), (550, 633, 549), (550, 632, 633), (551, 632, 550), (551, 631, 632), (551, 630, 631), (552, 630, 551), (552, 629, 630), (552, 628, 629), (553, 628, 552), (553, 627, 628), (554, 627, 553), (554, 626, 627), (554, 625, 626), (555, 625, 554), (555, 624, 625), (555, 623, 624), (604, 490, 603), (556, 623, 555), (605, 490, 604), (556, 622, 623), (606, 490, 605), (467, 602, 466), (606, 489, 490), (556, 621, 622), (468, 602, 467), (607, 489, 606), (607, 488, 489), (469, 602, 468), (557, 621, 556), (557, 620, 621), (607, 487, 488), (608, 487, 607), (470, 602, 469), (608, 486, 487), (609, 486, 608), (471, 602, 470), (557, 619, 620), (609, 485, 486), (472, 602, 471), (610, 485, 609), (610, 484, 485), (473, 602, 472), (557, 618, 619), (610, 483, 484), (611, 483, 610), (474, 602, 473), (611, 482, 483), (558, 618, 557), (475, 602, 474), (558, 617, 618), (612, 482, 611), (612, 481, 482), (476, 602, 475), (612, 480, 481), (477, 602, 476), (613, 480, 612), (613, 479, 480), (478, 602, 477), (613, 478, 479), (558, 616, 617), (613, 602, 478), (614, 602, 613), (558, 615, 616), (615, 602, 614), (558, 578, 615), (578, 602, 615), (559, 578, 558), (559, 577, 578), (579, 602, 578), (560, 577, 559), (560, 576, 577), (580, 602, 579), (580, 601, 602), (561, 576, 560), (561, 575, 576), (581, 601, 580), (581, 600, 601), (561, 574, 575), (582, 600, 581), (562, 574, 561), (582, 599, 600), (562, 573, 574), (583, 599, 582), (583, 598, 599), (563, 573, 562), (563, 572, 573), (584, 598, 583), (584, 597, 598), (563, 571, 572), (585, 597, 584), (585, 596, 597), (564, 571, 563), (564, 570, 571), (586, 596, 585), (586, 595, 596), (564, 569, 570), (586, 594, 595), (587, 594, 586), (565, 569, 564), (587, 593, 594), (565, 568, 569), (588, 593, 587), (588, 592, 593), (565, 567, 568), (589, 592, 588), (566, 567, 565), (589, 591, 592), (590, 591, 589)])
me_cetyslogo_001.polygons.foreach_set('use_smooth', [0, 0, 0, 0, 0, 0, 0, 1, 1, 1, 1, 1, 1, 1, 1, 1, 1, 1, 1, 1, 1, 1, 1, 0, 0, 0, 0, 0, 0, 0, 0, 0, 0, 0, 0, 0, 0, 0, 0, 0, 0, 0, 0, 0, 0, 0, 0, 0, 0, 0, 0, 0, 0, 0, 0, 0, 0, 0, 0, 0, 0, 0, 0, 0, 0, 0, 0, 0, 0, 0, 0, 0, 0, 0, 0, 0, 0, 0, 0, 0, 0, 0, 0, 0, 0, 0, 0, 0, 0, 0, 0, 0, 0, 0, 0, 0, 0, 0, 0, 0, 0, 0, 0, 0, 0, 0, 0, 0, 0, 0, 0, 0, 0, 0, 0, 0, 0, 0, 0, 0, 0, 0, 0, 0, 0, 0, 0, 0, 0, 0, 0, 0, 0, 0, 0, 0, 0, 0, 0, 0, 0, 0, 0, 0, 0, 0, 0, 0, 0, 0, 0, 0, 0, 0, 0, 0, 0, 0, 0, 0, 0, 0, 0, 0, 0, 0, 0, 0, 0, 0, 0, 0, 0, 0, 0, 0, 0, 0, 0, 0, 0, 0, 0, 0, 0, 0, 0, 0, 0, 0, 0, 0, 0, 0, 0, 0, 0, 0, 0, 0, 0, 0, 0, 0, 0, 0, 0, 0, 0, 0, 0, 0, 0, 0, 0, 0, 0, 0, 0, 0, 0, 0, 0, 0, 0, 0, 0, 0, 0, 0, 0, 0, 0, 0, 0, 0, 0, 0, 0, 0, 0, 0, 0, 0, 0, 0, 0, 0, 0, 0, 0, 0, 0, 0, 0, 0, 0, 0, 0, 0, 0, 0, 0, 0, 0, 0, 0, 0, 0, 0, 0, 0, 0, 0, 0, 0, 0, 0, 0, 0, 0, 0, 0, 0, 0, 0, 0, 0, 0, 0, 0, 0, 0, 0, 0, 0, 0, 0, 0, 0, 0, 0, 0, 0, 0, 0, 0, 0, 0, 0, 0, 0, 0, 0, 0, 0, 0, 0, 0, 0, 0, 0, 0, 0, 0, 0, 0, 0, 0, 0, 0, 0, 0, 0, 0, 0, 0, 0, 0, 0, 0, 0, 0, 0, 0, 0, 0, 0, 0, 0, 0, 0, 0, 0, 0, 0, 0, 0, 0, 0, 0, 0, 0, 0, 0, 0, 0, 0, 0, 0, 0, 0, 0, 0, 0, 0, 0, 0, 0, 0, 0, 0, 0, 0, 0, 0, 0, 0, 0, 0, 0, 0, 0, 0, 0, 0, 0, 0, 0, 0, 0, 0, 0, 0, 0, 0, 0, 0, 0, 0, 0, 0, 0, 0, 0, 0, 0, 0, 0, 0, 0, 0, 0, 0, 0, 0, 0, 0, 0, 0, 0, 0, 0, 0, 0, 0, 0, 0, 0, 0, 0, 0, 0, 0, 0, 0, 0, 0, 0, 0, 0, 0, 0, 0, 0, 0, 0, 0, 0, 0, 0, 0, 0, 0, 0, 0, 0, 0, 0, 0, 0, 0, 0, 0, 0, 0, 0, 0, 0, 0, 0, 0, 0, 0, 0, 0, 0, 0, 0, 0, 0, 0, 0, 0, 0, 0, 0, 0, 0, 0, 0, 0, 0, 0, 0, 0, 0, 0, 0, 0, 0, 0, 0, 0, 0, 0, 0, 0, 0, 0, 0, 0, 0, 0, 0, 0, 0, 0, 0, 0, 0, 0, 0, 0, 0, 0, 0, 0, 0, 0, 0, 0, 0, 0, 0, 0, 0, 0, 0, 0, 0, 0, 0, 0, 0, 0, 0, 0, 0, 0, 0, 0, 0, 0, 0, 0, 0, 0, 0, 0, 0, 0, 0, 0, 0, 0, 0, 0, 0, 0, 0, 0, 0, 0, 0, 0, 0, 0, 0, 0, 0, 0, 0, 0, 0, 0, 0, 0, 0, 0, 0, 0, 0, 0, 0, 0, 0, 0, 0, 0, 0, 0])
me_cetyslogo_001.polygons.foreach_set('material_index', [0, 1, 1, 1, 1, 1, 1, 0, 0, 0, 0, 0, 0, 0, 0, 0, 0, 0, 0, 0, 0, 0, 0, 2, 2, 2, 2, 2, 2, 2, 2, 2, 2, 2, 2, 2, 2, 2, 2, 2, 2, 2, 2, 2, 2, 2, 2, 2, 2, 2, 2, 2, 2, 2, 2, 2, 2, 2, 2, 2, 2, 2, 2, 2, 2, 2, 2, 2, 2, 2, 2, 2, 2, 2, 2, 2, 2, 2, 2, 2, 2, 2, 2, 2, 2, 2, 2, 2, 2, 2, 2, 2, 2, 2, 2, 2, 2, 2, 2, 2, 2, 2, 2, 2, 2, 2, 2, 2, 2, 2, 2, 2, 2, 2, 2, 2, 2, 2, 2, 2, 2, 2, 2, 2, 2, 2, 2, 2, 2, 2, 2, 2, 2, 2, 2, 2, 2, 2, 2, 2, 2, 2, 2, 2, 2, 2, 2, 2, 2, 2, 2, 2, 2, 2, 2, 2, 2, 2, 2, 2, 2, 2, 2, 2, 2, 2, 2, 2, 2, 2, 2, 2, 2, 2, 2, 2, 2, 2, 2, 2, 2, 2, 2, 2, 2, 2, 2, 2, 2, 2, 2, 2, 2, 2, 2, 2, 2, 2, 2, 2, 2, 2, 2, 2, 2, 2, 2, 2, 2, 2, 2, 2, 2, 2, 2, 2, 2, 2, 2, 2, 2, 2, 2, 2, 2, 2, 2, 2, 2, 2, 2, 2, 2, 2, 2, 2, 2, 2, 2, 2, 2, 2, 2, 2, 2, 2, 2, 2, 2, 2, 2, 2, 2, 2, 2, 2, 2, 2, 2, 2, 2, 2, 2, 2, 2, 2, 2, 2, 2, 2, 2, 2, 2, 2, 2, 2, 2, 2, 2, 2, 2, 2, 2, 2, 2, 2, 2, 2, 2, 2, 2, 2, 2, 2, 2, 2, 2, 2, 2, 2, 2, 2, 2, 2, 2, 2, 2, 2, 2, 2, 2, 2, 2, 2, 2, 2, 2, 2, 2, 2, 2, 2, 2, 2, 2, 2, 2, 2, 2, 2, 2, 2, 2, 2, 2, 2, 2, 2, 2, 2, 2, 2, 2, 2, 2, 2, 2, 2, 2, 2, 2, 2, 2, 2, 2, 3, 3, 3, 3, 3, 3, 3, 3, 3, 3, 3, 3, 3, 3, 3, 3, 3, 3, 3, 3, 3, 3, 3, 3, 3, 3, 3, 3, 3, 3, 3, 3, 3, 3, 3, 3, 3, 3, 3, 3, 3, 3, 3, 3, 3, 3, 3, 3, 3, 3, 3, 3, 3, 3, 3, 3, 3, 3, 3, 3, 3, 3, 3, 3, 3, 3, 3, 3, 3, 3, 3, 3, 3, 3, 3, 3, 3, 3, 3, 3, 3, 3, 3, 3, 3, 3, 3, 3, 3, 3, 3, 3, 3, 3, 3, 3, 3, 3, 3, 3, 3, 3, 3, 3, 3, 3, 3, 3, 3, 3, 3, 3, 3, 3, 3, 3, 3, 3, 3, 3, 3, 3, 3, 3, 3, 3, 3, 3, 3, 3, 3, 3, 3, 3, 3, 3, 3, 3, 3, 3, 3, 3, 3, 3, 3, 3, 3, 3, 3, 3, 3, 3, 3, 3, 3, 3, 3, 3, 3, 3, 3, 3, 3, 3, 3, 3, 3, 3, 3, 3, 3, 3, 3, 3, 3, 3, 3, 3, 3, 3, 3, 3, 3, 3, 3, 3, 3, 3, 3, 3, 3, 3, 3, 3, 3, 3, 3, 3, 3, 3, 3, 3, 3, 3, 3, 3, 3, 3, 3, 3, 3, 3, 3, 3, 3, 3, 3, 3, 3, 3, 3, 3, 3, 3, 3, 3, 3, 3, 3, 3, 3, 3, 3, 3, 3, 3, 3, 3, 3, 3, 3, 3, 3, 3, 3, 3, 3, 3, 3, 3, 3, 3, 3, 3, 3, 3, 3])
_uv = me_cetyslogo_001.uv_layers.new(name='MapaUV')
_uv.uv.foreach_set('vector', [0.0, 0.0, 1.0, 0.0, 1.0, 1.0, 0.0, 1.0, 0.0, 0.0, 0.0, 0.0, 0.0, 0.0, 0.0, 0.0, 0.0, 0.0, 0.0, 0.0, 0.0, 0.0, 0.0, 0.0, 0.0, 0.0, 0.0, 0.0, 0.0, 0.0, 0.0, 0.0, 0.0, 0.0, 0.0, 0.0, 0.0, 0.0, 0.0, 0.0, 0.0, 0.0, 0.0, 0.0, 0.0, 0.0, 0.0, 0.0, 0.0, 0.0, 0.0, 0.0, 0.0, 0.0, 0.0, 0.0, 0.25, 0.25, 0.5, 0.25, 0.5, 0.5, 0.25, 0.5, 0.5, 0.25, 0.75, 0.25, 0.75, 0.5, 0.5, 0.5, 0.25, 0.5, 0.5, 0.5, 0.5, 0.75, 0.25, 0.75, 0.5, 0.5, 0.75, 0.5, 0.75, 0.75, 0.5, 0.75, 0.0, 0.0, 0.25, 0.0, 0.25, 0.25, 0.0, 0.25, 0.25, 0.0, 0.5, 0.0, 0.5, 0.25, 0.25, 0.25, 0.5, 0.0, 0.75, 0.0, 0.75, 0.25, 0.5, 0.25, 0.75, 0.0, 1.0, 0.0, 1.0, 0.25, 0.75, 0.25, 0.75, 0.25, 1.0, 0.25, 1.0, 0.5, 0.75, 0.5, 0.75, 0.5, 1.0, 0.5, 1.0, 0.75, 0.75, 0.75, 0.75, 0.75, 1.0, 0.75, 1.0, 1.0, 0.75, 1.0, 0.5, 0.75, 0.75, 0.75, 0.75, 1.0, 0.5, 1.0, 0.25, 0.75, 0.5, 0.75, 0.5, 1.0, 0.25, 1.0, 0.0, 0.75, 0.25, 0.75, 0.25, 1.0, 0.0, 1.0, 0.0, 0.5, 0.25, 0.5, 0.25, 0.75, 0.0, 0.75, 0.0, 0.25, 0.25, 0.25, 0.25, 0.5, 0.0, 0.5, 0.0, 0.0, 0.0, 0.0, 0.0, 0.0, 0.0, 0.0, 0.0, 0.0, 0.0, 0.0, 0.0, 0.0, 0.0, 0.0, 0.0, 0.0, 0.0, 0.0, 0.0, 0.0, 0.0, 0.0, 0.0, 0.0, 0.0, 0.0, 0.0, 0.0, 0.0, 0.0, 0.0, 0.0, 0.0, 0.0, 0.0, 0.0, 0.0, 0.0, 0.0, 0.0, 0.0, 0.0, 0.0, 0.0, 0.0, 0.0, 0.0, 0.0, 0.0, 0.0, 0.0, 0.0, 0.0, 0.0, 0.0, 0.0, 0.0, 0.0, 0.0, 0.0, 0.0, 0.0, 0.0, 0.0, 0.0, 0.0, 0.0, 0.0, 0.0, 0.0, 0.0, 0.0, 0.0, 0.0, 0.0, 0.0, 0.0, 0.0, 0.0, 0.0, 0.0, 0.0, 0.0, 0.0, 0.0, 0.0, 0.0, 0.0, 0.0, 0.0, 0.0, 0.0, 0.0, 0.0, 0.0, 0.0, 0.0, 0.0, 0.0, 0.0, 0.0, 0.0, 0.0, 0.0, 0.0, 0.0, 0.0, 0.0, 0.0, 0.0, 0.0, 0.0, 0.0, 0.0, 0.0, 0.0, 0.0, 0.0, 0.0, 0.0, 0.0, 0.0, 0.0, 0.0, 0.0, 0.0, 0.0, 0.0, 0.0, 0.0, 0.0, 0.0, 0.0, 0.0, 0.0, 0.0, 0.0, 0.0, 0.0, 0.0, 0.0, 0.0, 0.0, 0.0, 0.0, 0.0, 0.0, 0.0, 0.0, 0.0, 0.0, 0.0, 0.0, 0.0, 0.0, 0.0, 0.0, 0.0, 0.0, 0.0, 0.0, 0.0, 0.0, 0.0, 0.0, 0.0, 0.0, 0.0, 0.0, 0.0, 0.0, 0.0, 0.0, 0.0, 0.0, 0.0, 0.0, 0.0, 0.0, 0.0, 0.0, 0.0, 0.0, 0.0, 0.0, 0.0, 0.0, 0.0, 0.0, 0.0, 0.0, 0.0, 0.0, 0.0, 0.0, 0.0, 0.0, 0.0, 0.0, 0.0, 0.0, 0.0, 0.0, 0.0, 0.0, 0.0, 0.0, 0.0, 0.0, 0.0, 0.0, 0.0, 0.0, 0.0, 0.0, 0.0, 0.0, 0.0, 0.0, 0.0, 0.0, 0.0, 0.0, 0.0, 0.0, 0.0, 0.0, 0.0, 0.0, 0.0, 0.0, 0.0, 0.0, 0.0, 0.0, 0.0, 0.0, 0.0, 0.0, 0.0, 0.0, 0.0, 0.0, 0.0, 0.0, 0.0, 0.0, 0.0, 0.0, 0.0, 0.0, 0.0, 0.0, 0.0, 0.0, 0.0, 0.0, 0.0, 0.0, 0.0, 0.0, 0.0, 0.0, 0.0, 0.0, 0.0, 0.0, 0.0, 0.0, 0.0, 0.0, 0.0, 0.0, 0.0, 0.0, 0.0, 0.0, 0.0, 0.0, 0.0, 0.0, 0.0, 0.0, 0.0, 0.0, 0.0, 0.0, 0.0, 0.0, 0.0, 0.0, 0.0, 0.0, 0.0, 0.0, 0.0, 0.0, 0.0, 0.0, 0.0, 0.0, 0.0, 0.0, 0.0, 0.0, 0.0, 0.0, 0.0, 0.0, 0.0, 0.0, 0.0, 0.0, 0.0, 0.0, 0.0, 0.0, 0.0, 0.0, 0.0, 0.0, 0.0, 0.0, 0.0, 0.0, 0.0, 0.0, 0.0, 0.0, 0.0, 0.0, 0.0, 0.0, 0.0, 0.0, 0.0, 0.0, 0.0, 0.0, 0.0, 0.0, 0.0, 0.0, 0.0, 0.0, 0.0, 0.0, 0.0, 0.0, 0.0, 0.0, 0.0, 0.0, 0.0, 0.0, 0.0, 0.0, 0.0, 0.0, 0.0, 0.0, 0.0, 0.0, 0.0, 0.0, 0.0, 0.0, 0.0, 0.0, 0.0, 0.0, 0.0, 0.0, 0.0, 0.0, 0.0, 0.0, 0.0, 0.0, 0.0, 0.0, 0.0, 0.0, 0.0, 0.0, 0.0, 0.0, 0.0, 0.0, 0.0, 0.0, 0.0, 0.0, 0.0, 0.0, 0.0, 0.0, 0.0, 0.0, 0.0, 0.0, 0.0, 0.0, 0.0, 0.0, 0.0, 0.0, 0.0, 0.0, 0.0, 0.0, 0.0, 0.0, 0.0, 0.0, 0.0, 0.0, 0.0, 0.0, 0.0, 0.0, 0.0, 0.0, 0.0, 0.0, 0.0, 0.0, 0.0, 0.0, 0.0, 0.0, 0.0, 0.0, 0.0, 0.0, 0.0, 0.0, 0.0, 0.0, 0.0, 0.0, 0.0, 0.0, 0.0, 0.0, 0.0, 0.0, 0.0, 0.0, 0.0, 0.0, 0.0, 0.0, 0.0, 0.0, 0.0, 0.0, 0.0, 0.0, 0.0, 0.0, 0.0, 0.0, 0.0, 0.0, 0.0, 0.0, 0.0, 0.0, 0.0, 0.0, 0.0, 0.0, 0.0, 0.0, 0.0, 0.0, 0.0, 0.0, 0.0, 0.0, 0.0, 0.0, 0.0, 0.0, 0.0, 0.0, 0.0, 0.0, 0.0, 0.0, 0.0, 0.0, 0.0, 0.0, 0.0, 0.0, 0.0, 0.0, 0.0, 0.0, 0.0, 0.0, 0.0, 0.0, 0.0, 0.0, 0.0, 0.0, 0.0, 0.0, 0.0, 0.0, 0.0, 0.0, 0.0, 0.0, 0.0, 0.0, 0.0, 0.0, 0.0, 0.0, 0.0, 0.0, 0.0, 0.0, 0.0, 0.0, 0.0, 0.0, 0.0, 0.0, 0.0, 0.0, 0.0, 0.0, 0.0, 0.0, 0.0, 0.0, 0.0, 0.0, 0.0, 0.0, 0.0, 0.0, 0.0, 0.0, 0.0, 0.0, 0.0, 0.0, 0.0, 0.0, 0.0, 0.0, 0.0, 0.0, 0.0, 0.0, 0.0, 0.0, 0.0, 0.0, 0.0, 0.0, 0.0, 0.0, 0.0, 0.0, 0.0, 0.0, 0.0, 0.0, 0.0, 0.0, 0.0, 0.0, 0.0, 0.0, 0.0, 0.0, 0.0, 0.0, 0.0, 0.0, 0.0, 0.0, 0.0, 0.0, 0.0, 0.0, 0.0, 0.0, 0.0, 0.0, 0.0, 0.0, 0.0, 0.0, 0.0, 0.0, 0.0, 0.0, 0.0, 0.0, 0.0, 0.0, 0.0, 0.0, 0.0, 0.0, 0.0, 0.0, 0.0, 0.0, 0.0, 0.0, 0.0, 0.0, 0.0, 0.0, 0.0, 0.0, 0.0, 0.0, 0.0, 0.0, 0.0, 0.0, 0.0, 0.0, 0.0, 0.0, 0.0, 0.0, 0.0, 0.0, 0.0, 0.0, 0.0, 0.0, 0.0, 0.0, 0.0, 0.0, 0.0, 0.0, 0.0, 0.0, 0.0, 0.0, 0.0, 0.0, 0.0, 0.0, 0.0, 0.0, 0.0, 0.0, 0.0, 0.0, 0.0, 0.0, 0.0, 0.0, 0.0, 0.0, 0.0, 0.0, 0.0, 0.0, 0.0, 0.0, 0.0, 0.0, 0.0, 0.0, 0.0, 0.0, 0.0, 0.0, 0.0, 0.0, 0.0, 0.0, 0.0, 0.0, 0.0, 0.0, 0.0, 0.0, 0.0, 0.0, 0.0, 0.0, 0.0, 0.0, 0.0, 0.0, 0.0, 0.0, 0.0, 0.0, 0.0, 0.0, 0.0, 0.0, 0.0, 0.0, 0.0, 0.0, 0.0, 0.0, 0.0, 0.0, 0.0, 0.0, 0.0, 0.0, 0.0, 0.0, 0.0, 0.0, 0.0, 0.0, 0.0, 0.0, 0.0, 0.0, 0.0, 0.0, 0.0, 0.0, 0.0, 0.0, 0.0, 0.0, 0.0, 0.0, 0.0, 0.0, 0.0, 0.0, 0.0, 0.0, 0.0, 0.0, 0.0, 0.0, 0.0, 0.0, 0.0, 0.0, 0.0, 0.0, 0.0, 0.0, 0.0, 0.0, 0.0, 0.0, 0.0, 0.0, 0.0, 0.0, 0.0, 0.0, 0.0, 0.0, 0.0, 0.0, 0.0, 0.0, 0.0, 0.0, 0.0, 0.0, 0.0, 0.0, 0.0, 0.0, 0.0, 0.0, 0.0, 0.0, 0.0, 0.0, 0.0, 0.0, 0.0, 0.0, 0.0, 0.0, 0.0, 0.0, 0.0, 0.0, 0.0, 0.0, 0.0, 0.0, 0.0, 0.0, 0.0, 0.0, 0.0, 0.0, 0.0, 0.0, 0.0, 0.0, 0.0, 0.0, 0.0, 0.0, 0.0, 0.0, 0.0, 0.0, 0.0, 0.0, 0.0, 0.0, 0.0, 0.0, 0.0, 0.0, 0.0, 0.0, 0.0, 0.0, 0.0, 0.0, 0.0, 0.0, 0.0, 0.0, 0.0, 0.0, 0.0, 0.0, 0.0, 0.0, 0.0, 0.0, 0.0, 0.0, 0.0, 0.0, 0.0, 0.0, 0.0, 0.0, 0.0, 0.0, 0.0, 0.0, 0.0, 0.0, 0.0, 0.0, 0.0, 0.0, 0.0, 0.0, 0.0, 0.0, 0.0, 0.0, 0.0, 0.0, 0.0, 0.0, 0.0, 0.0, 0.0, 0.0, 0.0, 0.0, 0.0, 0.0, 0.0, 0.0, 0.0, 0.0, 0.0, 0.0, 0.0, 0.0, 0.0, 0.0, 0.0, 0.0, 0.0, 0.0, 0.0, 0.0, 0.0, 0.0, 0.0, 0.0, 0.0, 0.0, 0.0, 0.0, 0.0, 0.0, 0.0, 0.0, 0.0, 0.0, 0.0, 0.0, 0.0, 0.0, 0.0, 0.0, 0.0, 0.0, 0.0, 0.0, 0.0, 0.0, 0.0, 0.0, 0.0, 0.0, 0.0, 0.0, 0.0, 0.0, 0.0, 0.0, 0.0, 0.0, 0.0, 0.0, 0.0, 0.0, 0.0, 0.0, 0.0, 0.0, 0.0, 0.0, 0.0, 0.0, 0.0, 0.0, 0.0, 0.0, 0.0, 0.0, 0.0, 0.0, 0.0, 0.0, 0.0, 0.0, 0.0, 0.0, 0.0, 0.0, 0.0, 0.0, 0.0, 0.0, 0.0, 0.0, 0.0, 0.0, 0.0, 0.0, 0.0, 0.0, 0.0, 0.0, 0.0, 0.0, 0.0, 0.0, 0.0, 0.0, 0.0, 0.0, 0.0, 0.0, 0.0, 0.0, 0.0, 0.0, 0.0, 0.0, 0.0, 0.0, 0.0, 0.0, 0.0, 0.0, 0.0, 0.0, 0.0, 0.0, 0.0, 0.0, 0.0, 0.0, 0.0, 0.0, 0.0, 0.0, 0.0, 0.0, 0.0, 0.0, 0.0, 0.0, 0.0, 0.0, 0.0, 0.0, 0.0, 0.0, 0.0, 0.0, 0.0, 0.0, 0.0, 0.0, 0.0, 0.0, 0.0, 0.0, 0.0, 0.0, 0.0, 0.0, 0.0, 0.0, 0.0, 0.0, 0.0, 0.0, 0.0, 0.0, 0.0, 0.0, 0.0, 0.0, 0.0, 0.0, 0.0, 0.0, 0.0, 0.0, 0.0, 0.0, 0.0, 0.0, 0.0, 0.0, 0.0, 0.0, 0.0, 0.0, 0.0, 0.0, 0.0, 0.0, 0.0, 0.0, 0.0, 0.0, 0.0, 0.0, 0.0, 0.0, 0.0, 0.0, 0.0, 0.0, 0.0, 0.0, 0.0, 0.0, 0.0, 0.0, 0.0, 0.0, 0.0, 0.0, 0.0, 0.0, 0.0, 0.0, 0.0, 0.0, 0.0, 0.0, 0.0, 0.0, 0.0, 0.0, 0.0, 0.0, 0.0, 0.0, 0.0, 0.0, 0.0, 0.0, 0.0, 0.0, 0.0, 0.0, 0.0, 0.0, 0.0, 0.0, 0.0, 0.0, 0.0, 0.0, 0.0, 0.0, 0.0, 0.0, 0.0, 0.0, 0.0, 0.0, 0.0, 0.0, 0.0, 0.0, 0.0, 0.0, 0.0, 0.0, 0.0, 0.0, 0.0, 0.0, 0.0, 0.0, 0.0, 0.0, 0.0, 0.0, 0.0, 0.0, 0.0, 0.0, 0.0, 0.0, 0.0, 0.0, 0.0, 0.0, 0.0, 0.0, 0.0, 0.0, 0.0, 0.0, 0.0, 0.0, 0.0, 0.0, 0.0, 0.0, 0.0, 0.0, 0.0, 0.0, 0.0, 0.0, 0.0, 0.0, 0.0, 0.0, 0.0, 0.0, 0.0, 0.0, 0.0, 0.0, 0.0, 0.0, 0.0, 0.0, 0.0, 0.0, 0.0, 0.0, 0.0, 0.0, 0.0, 0.0, 0.0, 0.0, 0.0, 0.0, 0.0, 0.0, 0.0, 0.0, 0.0, 0.0, 0.0, 0.0, 0.0, 0.0, 0.0, 0.0, 0.0, 0.0, 0.0, 0.0, 0.0, 0.0, 0.0, 0.0, 0.0, 0.0, 0.0, 0.0, 0.0, 0.0, 0.0, 0.0, 0.0, 0.0, 0.0, 0.0, 0.0, 0.0, 0.0, 0.0, 0.0, 0.0, 0.0, 0.0, 0.0, 0.0, 0.0, 0.0, 0.0, 0.0, 0.0, 0.0, 0.0, 0.0, 0.0, 0.0, 0.0, 0.0, 0.0, 0.0, 0.0, 0.0, 0.0, 0.0, 0.0, 0.0, 0.0, 0.0, 0.0, 0.0, 0.0, 0.0, 0.0, 0.0, 0.0, 0.0, 0.0, 0.0, 0.0, 0.0, 0.0, 0.0, 0.0, 0.0, 0.0, 0.0, 0.0, 0.0, 0.0, 0.0, 0.0, 0.0, 0.0, 0.0, 0.0, 0.0, 0.0, 0.0, 0.0, 0.0, 0.0, 0.0, 0.0, 0.0, 0.0, 0.0, 0.0, 0.0, 0.0, 0.0, 0.0, 0.0, 0.0, 0.0, 0.0, 0.0, 0.0, 0.0, 0.0, 0.0, 0.0, 0.0, 0.0, 0.0, 0.0, 0.0, 0.0, 0.0, 0.0, 0.0, 0.0, 0.0, 0.0, 0.0, 0.0, 0.0, 0.0, 0.0, 0.0, 0.0, 0.0, 0.0, 0.0, 0.0, 0.0, 0.0, 0.0, 0.0, 0.0, 0.0, 0.0, 0.0, 0.0, 0.0, 0.0, 0.0, 0.0, 0.0, 0.0, 0.0, 0.0, 0.0, 0.0, 0.0, 0.0, 0.0, 0.0, 0.0, 0.0, 0.0, 0.0, 0.0, 0.0, 0.0, 0.0, 0.0, 0.0, 0.0, 0.0, 0.0, 0.0, 0.0, 0.0, 0.0, 0.0, 0.0, 0.0, 0.0, 0.0, 0.0, 0.0, 0.0, 0.0, 0.0, 0.0, 0.0, 0.0, 0.0, 0.0, 0.0, 0.0, 0.0, 0.0, 0.0, 0.0, 0.0, 0.0, 0.0, 0.0, 0.0, 0.0, 0.0, 0.0, 0.0, 0.0, 0.0, 0.0, 0.0, 0.0, 0.0, 0.0, 0.0, 0.0, 0.0, 0.0, 0.0, 0.0, 0.0, 0.0, 0.0, 0.0, 0.0, 0.0, 0.0, 0.0, 0.0, 0.0, 0.0, 0.0, 0.0, 0.0, 0.0, 0.0, 0.0, 0.0, 0.0, 0.0, 0.0, 0.0, 0.0, 0.0, 0.0, 0.0, 0.0, 0.0, 0.0, 0.0, 0.0, 0.0, 0.0, 0.0, 0.0, 0.0, 0.0, 0.0, 0.0, 0.0, 0.0, 0.0, 0.0, 0.0, 0.0, 0.0, 0.0, 0.0, 0.0, 0.0, 0.0, 0.0, 0.0, 0.0, 0.0, 0.0, 0.0, 0.0, 0.0, 0.0, 0.0, 0.0, 0.0, 0.0, 0.0, 0.0, 0.0, 0.0, 0.0, 0.0, 0.0, 0.0, 0.0, 0.0, 0.0, 0.0, 0.0, 0.0, 0.0, 0.0, 0.0, 0.0, 0.0, 0.0, 0.0, 0.0, 0.0, 0.0, 0.0, 0.0, 0.0, 0.0, 0.0, 0.0, 0.0, 0.0, 0.0, 0.0, 0.0, 0.0, 0.0, 0.0, 0.0, 0.0, 0.0, 0.0, 0.0, 0.0, 0.0, 0.0, 0.0, 0.0, 0.0, 0.0, 0.0, 0.0, 0.0, 0.0, 0.0, 0.0, 0.0, 0.0, 0.0, 0.0, 0.0, 0.0, 0.0, 0.0, 0.0, 0.0, 0.0, 0.0, 0.0, 0.0, 0.0, 0.0, 0.0, 0.0, 0.0, 0.0, 0.0, 0.0, 0.0, 0.0, 0.0, 0.0, 0.0, 0.0, 0.0, 0.0, 0.0, 0.0, 0.0, 0.0, 0.0, 0.0, 0.0, 0.0, 0.0, 0.0, 0.0, 0.0, 0.0, 0.0, 0.0, 0.0, 0.0, 0.0, 0.0, 0.0, 0.0, 0.0, 0.0, 0.0, 0.0, 0.0, 0.0, 0.0, 0.0, 0.0, 0.0, 0.0, 0.0, 0.0, 0.0, 0.0, 0.0, 0.0, 0.0, 0.0, 0.0, 0.0, 0.0, 0.0, 0.0, 0.0, 0.0, 0.0, 0.0, 0.0, 0.0, 0.0, 0.0, 0.0, 0.0, 0.0, 0.0, 0.0, 0.0, 0.0, 0.0, 0.0, 0.0, 0.0, 0.0, 0.0, 0.0, 0.0, 0.0, 0.0, 0.0, 0.0, 0.0, 0.0, 0.0, 0.0, 0.0, 0.0, 0.0, 0.0, 0.0, 0.0, 0.0, 0.0, 0.0, 0.0, 0.0, 0.0, 0.0, 0.0, 0.0, 0.0, 0.0, 0.0, 0.0, 0.0, 0.0, 0.0, 0.0, 0.0, 0.0, 0.0, 0.0, 0.0, 0.0, 0.0, 0.0, 0.0, 0.0, 0.0, 0.0, 0.0, 0.0, 0.0, 0.0, 0.0, 0.0, 0.0, 0.0, 0.0, 0.0, 0.0, 0.0, 0.0, 0.0, 0.0, 0.0, 0.0, 0.0, 0.0, 0.0, 0.0, 0.0, 0.0, 0.0, 0.0, 0.0, 0.0, 0.0, 0.0, 0.0, 0.0, 0.0, 0.0, 0.0, 0.0, 0.0, 0.0, 0.0, 0.0, 0.0, 0.0, 0.0, 0.0, 0.0, 0.0, 0.0, 0.0, 0.0, 0.0, 0.0, 0.0, 0.0, 0.0, 0.0, 0.0, 0.0, 0.0, 0.0, 0.0, 0.0, 0.0, 0.0, 0.0, 0.0, 0.0, 0.0, 0.0, 0.0, 0.0, 0.0, 0.0, 0.0, 0.0, 0.0, 0.0, 0.0, 0.0, 0.0, 0.0, 0.0, 0.0, 0.0, 0.0, 0.0, 0.0, 0.0, 0.0, 0.0, 0.0, 0.0, 0.0, 0.0, 0.0, 0.0, 0.0, 0.0, 0.0, 0.0, 0.0, 0.0, 0.0, 0.0, 0.0, 0.0, 0.0, 0.0, 0.0, 0.0, 0.0, 0.0, 0.0, 0.0, 0.0, 0.0, 0.0, 0.0, 0.0, 0.0, 0.0, 0.0, 0.0, 0.0, 0.0, 0.0, 0.0, 0.0, 0.0, 0.0, 0.0, 0.0, 0.0, 0.0, 0.0, 0.0, 0.0, 0.0, 0.0, 0.0, 0.0, 0.0, 0.0, 0.0, 0.0, 0.0, 0.0, 0.0, 0.0, 0.0, 0.0, 0.0, 0.0, 0.0, 0.0, 0.0, 0.0, 0.0, 0.0, 0.0, 0.0, 0.0, 0.0, 0.0, 0.0, 0.0, 0.0, 0.0, 0.0, 0.0, 0.0, 0.0, 0.0, 0.0, 0.0, 0.0, 0.0, 0.0, 0.0, 0.0, 0.0, 0.0, 0.0, 0.0, 0.0, 0.0, 0.0, 0.0, 0.0, 0.0, 0.0, 0.0, 0.0, 0.0, 0.0, 0.0, 0.0, 0.0, 0.0, 0.0, 0.0, 0.0, 0.0, 0.0, 0.0, 0.0, 0.0, 0.0, 0.0, 0.0, 0.0, 0.0, 0.0, 0.0, 0.0, 0.0, 0.0, 0.0, 0.0, 0.0, 0.0, 0.0, 0.0, 0.0, 0.0, 0.0, 0.0, 0.0, 0.0, 0.0, 0.0, 0.0, 0.0, 0.0, 0.0, 0.0, 0.0, 0.0, 0.0, 0.0, 0.0, 0.0, 0.0, 0.0, 0.0, 0.0, 0.0, 0.0, 0.0, 0.0, 0.0, 0.0, 0.0, 0.0, 0.0, 0.0, 0.0, 0.0, 0.0, 0.0, 0.0, 0.0, 0.0, 0.0, 0.0, 0.0, 0.0, 0.0, 0.0, 0.0, 0.0, 0.0, 0.0, 0.0, 0.0, 0.0, 0.0, 0.0, 0.0, 0.0, 0.0, 0.0, 0.0, 0.0, 0.0, 0.0, 0.0, 0.0, 0.0, 0.0, 0.0, 0.0, 0.0, 0.0, 0.0, 0.0, 0.0, 0.0, 0.0, 0.0, 0.0, 0.0, 0.0, 0.0, 0.0, 0.0, 0.0, 0.0, 0.0, 0.0, 0.0, 0.0, 0.0, 0.0, 0.0, 0.0, 0.0, 0.0, 0.0, 0.0, 0.0, 0.0, 0.0, 0.0, 0.0, 0.0, 0.0, 0.0, 0.0, 0.0, 0.0, 0.0, 0.0, 0.0, 0.0, 0.0, 0.0, 0.0, 0.0, 0.0, 0.0, 0.0, 0.0, 0.0, 0.0, 0.0, 0.0, 0.0, 0.0, 0.0, 0.0, 0.0, 0.0, 0.0, 0.0, 0.0, 0.0, 0.0, 0.0, 0.0, 0.0, 0.0, 0.0, 0.0, 0.0, 0.0, 0.0, 0.0, 0.0, 0.0, 0.0, 0.0, 0.0, 0.0, 0.0, 0.0, 0.0, 0.0, 0.0, 0.0, 0.0, 0.0, 0.0, 0.0, 0.0, 0.0, 0.0, 0.0, 0.0, 0.0, 0.0, 0.0, 0.0, 0.0, 0.0, 0.0, 0.0, 0.0, 0.0, 0.0, 0.0, 0.0, 0.0, 0.0, 0.0, 0.0, 0.0, 0.0, 0.0, 0.0, 0.0, 0.0, 0.0, 0.0, 0.0, 0.0, 0.0, 0.0, 0.0, 0.0, 0.0, 0.0, 0.0, 0.0, 0.0, 0.0, 0.0, 0.0, 0.0, 0.0, 0.0, 0.0, 0.0, 0.0, 0.0, 0.0, 0.0, 0.0, 0.0, 0.0, 0.0, 0.0, 0.0, 0.0, 0.0, 0.0, 0.0, 0.0, 0.0, 0.0, 0.0, 0.0, 0.0, 0.0, 0.0, 0.0, 0.0, 0.0, 0.0, 0.0, 0.0, 0.0, 0.0, 0.0, 0.0, 0.0, 0.0, 0.0, 0.0, 0.0, 0.0, 0.0, 0.0, 0.0, 0.0, 0.0, 0.0, 0.0, 0.0, 0.0, 0.0, 0.0, 0.0, 0.0, 0.0, 0.0, 0.0, 0.0, 0.0, 0.0, 0.0, 0.0, 0.0, 0.0, 0.0, 0.0, 0.0, 0.0, 0.0, 0.0, 0.0, 0.0, 0.0, 0.0, 0.0, 0.0, 0.0, 0.0, 0.0, 0.0, 0.0, 0.0, 0.0, 0.0, 0.0, 0.0, 0.0, 0.0, 0.0, 0.0, 0.0, 0.0, 0.0, 0.0, 0.0, 0.0, 0.0, 0.0, 0.0, 0.0, 0.0, 0.0, 0.0, 0.0, 0.0, 0.0, 0.0, 0.0, 0.0, 0.0, 0.0, 0.0, 0.0, 0.0, 0.0, 0.0, 0.0, 0.0, 0.0, 0.0, 0.0, 0.0, 0.0, 0.0, 0.0, 0.0, 0.0, 0.0, 0.0, 0.0, 0.0, 0.0, 0.0, 0.0, 0.0, 0.0, 0.0, 0.0, 0.0, 0.0, 0.0, 0.0, 0.0, 0.0, 0.0, 0.0, 0.0, 0.0, 0.0, 0.0, 0.0, 0.0, 0.0, 0.0, 0.0, 0.0, 0.0, 0.0, 0.0, 0.0, 0.0, 0.0, 0.0, 0.0, 0.0, 0.0, 0.0, 0.0, 0.0, 0.0, 0.0, 0.0, 0.0, 0.0, 0.0, 0.0, 0.0, 0.0, 0.0, 0.0, 0.0, 0.0, 0.0, 0.0, 0.0, 0.0, 0.0, 0.0, 0.0, 0.0, 0.0, 0.0, 0.0, 0.0, 0.0, 0.0, 0.0, 0.0, 0.0, 0.0, 0.0, 0.0, 0.0, 0.0, 0.0, 0.0, 0.0, 0.0, 0.0, 0.0, 0.0, 0.0, 0.0, 0.0, 0.0, 0.0, 0.0, 0.0, 0.0, 0.0, 0.0, 0.0, 0.0, 0.0, 0.0, 0.0, 0.0, 0.0, 0.0, 0.0, 0.0, 0.0, 0.0, 0.0, 0.0, 0.0, 0.0, 0.0, 0.0, 0.0, 0.0, 0.0, 0.0, 0.0, 0.0, 0.0, 0.0, 0.0, 0.0, 0.0, 0.0, 0.0, 0.0, 0.0, 0.0, 0.0, 0.0, 0.0, 0.0, 0.0, 0.0, 0.0, 0.0, 0.0, 0.0, 0.0, 0.0, 0.0, 0.0, 0.0, 0.0, 0.0, 0.0, 0.0, 0.0, 0.0, 0.0, 0.0, 0.0, 0.0, 0.0, 0.0, 0.0, 0.0, 0.0, 0.0, 0.0, 0.0, 0.0, 0.0, 0.0, 0.0, 0.0, 0.0, 0.0, 0.0, 0.0, 0.0, 0.0, 0.0, 0.0, 0.0, 0.0, 0.0, 0.0, 0.0, 0.0, 0.0, 0.0, 0.0, 0.0, 0.0, 0.0, 0.0, 0.0, 0.0, 0.0, 0.0, 0.0, 0.0, 0.0, 0.0, 0.0, 0.0, 0.0, 0.0, 0.0, 0.0, 0.0, 0.0, 0.0, 0.0, 0.0, 0.0, 0.0, 0.0, 0.0, 0.0, 0.0, 0.0, 0.0, 0.0, 0.0, 0.0, 0.0, 0.0, 0.0, 0.0, 0.0, 0.0, 0.0, 0.0, 0.0, 0.0, 0.0, 0.0, 0.0, 0.0, 0.0, 0.0, 0.0, 0.0, 0.0, 0.0, 0.0, 0.0, 0.0, 0.0, 0.0, 0.0, 0.0, 0.0, 0.0, 0.0, 0.0, 0.0, 0.0, 0.0, 0.0, 0.0, 0.0, 0.0, 0.0, 0.0, 0.0, 0.0, 0.0, 0.0, 0.0, 0.0, 0.0, 0.0, 0.0, 0.0, 0.0, 0.0, 0.0, 0.0, 0.0, 0.0, 0.0, 0.0, 0.0, 0.0, 0.0, 0.0, 0.0, 0.0, 0.0, 0.0, 0.0, 0.0, 0.0, 0.0, 0.0, 0.0, 0.0, 0.0, 0.0, 0.0, 0.0, 0.0, 0.0, 0.0, 0.0, 0.0, 0.0, 0.0, 0.0, 0.0, 0.0, 0.0, 0.0, 0.0, 0.0, 0.0, 0.0, 0.0, 0.0, 0.0, 0.0, 0.0, 0.0, 0.0, 0.0, 0.0, 0.0, 0.0, 0.0, 0.0, 0.0, 0.0, 0.0, 0.0, 0.0, 0.0, 0.0, 0.0, 0.0, 0.0, 0.0, 0.0, 0.0, 0.0, 0.0, 0.0, 0.0, 0.0, 0.0, 0.0, 0.0, 0.0, 0.0, 0.0, 0.0, 0.0, 0.0, 0.0, 0.0, 0.0, 0.0, 0.0, 0.0, 0.0, 0.0, 0.0, 0.0, 0.0, 0.0, 0.0, 0.0, 0.0, 0.0, 0.0, 0.0, 0.0, 0.0, 0.0, 0.0, 0.0, 0.0, 0.0, 0.0, 0.0, 0.0, 0.0, 0.0, 0.0, 0.0, 0.0, 0.0, 0.0, 0.0, 0.0, 0.0, 0.0, 0.0, 0.0, 0.0, 0.0, 0.0, 0.0, 0.0, 0.0, 0.0, 0.0, 0.0, 0.0, 0.0, 0.0, 0.0, 0.0, 0.0, 0.0, 0.0, 0.0, 0.0, 0.0, 0.0, 0.0, 0.0, 0.0, 0.0, 0.0, 0.0, 0.0, 0.0, 0.0, 0.0, 0.0, 0.0, 0.0, 0.0, 0.0, 0.0, 0.0, 0.0, 0.0, 0.0, 0.0, 0.0, 0.0, 0.0, 0.0, 0.0, 0.0, 0.0, 0.0, 0.0, 0.0, 0.0, 0.0, 0.0, 0.0, 0.0, 0.0, 0.0, 0.0, 0.0, 0.0, 0.0, 0.0, 0.0, 0.0, 0.0, 0.0, 0.0, 0.0, 0.0, 0.0, 0.0, 0.0, 0.0, 0.0, 0.0, 0.0, 0.0, 0.0, 0.0, 0.0, 0.0, 0.0, 0.0, 0.0, 0.0, 0.0, 0.0, 0.0, 0.0, 0.0, 0.0, 0.0, 0.0, 0.0, 0.0, 0.0, 0.0, 0.0, 0.0, 0.0, 0.0, 0.0, 0.0, 0.0, 0.0, 0.0, 0.0, 0.0, 0.0, 0.0, 0.0, 0.0, 0.0, 0.0, 0.0, 0.0, 0.0, 0.0, 0.0, 0.0, 0.0, 0.0, 0.0, 0.0, 0.0, 0.0, 0.0, 0.0, 0.0, 0.0, 0.0, 0.0, 0.0, 0.0, 0.0, 0.0, 0.0, 0.0, 0.0, 0.0, 0.0, 0.0, 0.0, 0.0, 0.0, 0.0, 0.0, 0.0, 0.0, 0.0, 0.0, 0.0, 0.0, 0.0, 0.0, 0.0, 0.0, 0.0, 0.0, 0.0, 0.0, 0.0, 0.0, 0.0, 0.0, 0.0, 0.0, 0.0, 0.0, 0.0, 0.0, 0.0, 0.0, 0.0, 0.0, 0.0, 0.0, 0.0, 0.0, 0.0, 0.0, 0.0, 0.0, 0.0, 0.0, 0.0, 0.0, 0.0, 0.0, 0.0, 0.0, 0.0, 0.0, 0.0, 0.0, 0.0, 0.0, 0.0, 0.0, 0.0, 0.0, 0.0, 0.0, 0.0, 0.0, 0.0, 0.0, 0.0, 0.0, 0.0, 0.0, 0.0, 0.0, 0.0, 0.0, 0.0, 0.0, 0.0, 0.0, 0.0, 0.0, 0.0, 0.0, 0.0, 0.0, 0.0, 0.0, 0.0, 0.0, 0.0, 0.0, 0.0, 0.0, 0.0, 0.0, 0.0, 0.0, 0.0, 0.0, 0.0, 0.0, 0.0, 0.0, 0.0, 0.0, 0.0, 0.0, 0.0, 0.0, 0.0, 0.0, 0.0, 0.0, 0.0, 0.0, 0.0, 0.0, 0.0, 0.0, 0.0, 0.0, 0.0, 0.0, 0.0, 0.0, 0.0, 0.0, 0.0, 0.0, 0.0, 0.0, 0.0, 0.0, 0.0, 0.0, 0.0, 0.0, 0.0, 0.0, 0.0, 0.0, 0.0, 0.0, 0.0, 0.0, 0.0, 0.0, 0.0, 0.0, 0.0, 0.0, 0.0, 0.0, 0.0, 0.0, 0.0, 0.0, 0.0, 0.0, 0.0, 0.0, 0.0, 0.0, 0.0, 0.0, 0.0, 0.0, 0.0, 0.0, 0.0, 0.0, 0.0, 0.0, 0.0, 0.0, 0.0, 0.0, 0.0, 0.0, 0.0, 0.0, 0.0, 0.0, 0.0, 0.0, 0.0, 0.0, 0.0, 0.0, 0.0, 0.0, 0.0, 0.0, 0.0, 0.0, 0.0, 0.0, 0.0, 0.0, 0.0, 0.0, 0.0, 0.0, 0.0, 0.0, 0.0, 0.0, 0.0, 0.0, 0.0, 0.0, 0.0, 0.0, 0.0, 0.0, 0.0, 0.0, 0.0, 0.0, 0.0, 0.0, 0.0, 0.0, 0.0, 0.0, 0.0, 0.0, 0.0, 0.0, 0.0, 0.0, 0.0, 0.0, 0.0, 0.0, 0.0, 0.0, 0.0, 0.0, 0.0, 0.0, 0.0, 0.0, 0.0, 0.0, 0.0, 0.0, 0.0, 0.0, 0.0, 0.0, 0.0, 0.0, 0.0, 0.0, 0.0, 0.0, 0.0, 0.0, 0.0, 0.0, 0.0, 0.0, 0.0, 0.0, 0.0, 0.0, 0.0, 0.0, 0.0, 0.0, 0.0, 0.0, 0.0, 0.0, 0.0, 0.0, 0.0, 0.0, 0.0, 0.0, 0.0, 0.0, 0.0, 0.0, 0.0, 0.0, 0.0, 0.0, 0.0, 0.0, 0.0, 0.0, 0.0, 0.0, 0.0, 0.0, 0.0, 0.0, 0.0, 0.0, 0.0, 0.0, 0.0, 0.0, 0.0, 0.0, 0.0, 0.0, 0.0, 0.0, 0.0, 0.0, 0.0, 0.0, 0.0, 0.0, 0.0, 0.0, 0.0, 0.0, 0.0, 0.0, 0.0, 0.0, 0.0, 0.0, 0.0, 0.0, 0.0, 0.0, 0.0, 0.0, 0.0, 0.0, 0.0, 0.0, 0.0, 0.0, 0.0, 0.0, 0.0, 0.0, 0.0, 0.0, 0.0, 0.0, 0.0, 0.0, 0.0, 0.0, 0.0, 0.0, 0.0, 0.0, 0.0, 0.0, 0.0, 0.0, 0.0, 0.0, 0.0, 0.0, 0.0, 0.0, 0.0, 0.0, 0.0, 0.0, 0.0, 0.0, 0.0, 0.0, 0.0, 0.0, 0.0, 0.0, 0.0, 0.0, 0.0, 0.0, 0.0, 0.0, 0.0, 0.0, 0.0, 0.0, 0.0, 0.0, 0.0, 0.0, 0.0, 0.0, 0.0, 0.0, 0.0, 0.0, 0.0, 0.0, 0.0, 0.0, 0.0, 0.0, 0.0, 0.0, 0.0, 0.0, 0.0, 0.0, 0.0, 0.0, 0.0, 0.0, 0.0, 0.0, 0.0, 0.0, 0.0, 0.0, 0.0, 0.0, 0.0, 0.0, 0.0, 0.0, 0.0, 0.0, 0.0, 0.0, 0.0, 0.0, 0.0, 0.0, 0.0, 0.0, 0.0, 0.0, 0.0, 0.0, 0.0, 0.0, 0.0, 0.0, 0.0, 0.0, 0.0, 0.0, 0.0, 0.0, 0.0, 0.0, 0.0, 0.0, 0.0, 0.0, 0.0, 0.0, 0.0, 0.0, 0.0, 0.0, 0.0, 0.0, 0.0, 0.0, 0.0, 0.0, 0.0, 0.0, 0.0, 0.0, 0.0, 0.0, 0.0, 0.0, 0.0, 0.0, 0.0, 0.0, 0.0, 0.0, 0.0, 0.0, 0.0, 0.0, 0.0, 0.0, 0.0, 0.0, 0.0, 0.0, 0.0, 0.0, 0.0, 0.0, 0.0, 0.0, 0.0, 0.0, 0.0, 0.0, 0.0, 0.0, 0.0, 0.0, 0.0, 0.0, 0.0, 0.0, 0.0, 0.0, 0.0, 0.0, 0.0, 0.0, 0.0, 0.0, 0.0, 0.0, 0.0, 0.0, 0.0, 0.0, 0.0, 0.0, 0.0, 0.0, 0.0, 0.0, 0.0, 0.0, 0.0, 0.0, 0.0, 0.0, 0.0, 0.0, 0.0, 0.0, 0.0, 0.0, 0.0, 0.0, 0.0, 0.0, 0.0, 0.0, 0.0, 0.0, 0.0, 0.0, 0.0, 0.0, 0.0, 0.0, 0.0, 0.0, 0.0, 0.0, 0.0, 0.0, 0.0, 0.0, 0.0, 0.0, 0.0, 0.0, 0.0, 0.0, 0.0, 0.0, 0.0, 0.0, 0.0, 0.0, 0.0, 0.0, 0.0, 0.0, 0.0, 0.0, 0.0, 0.0, 0.0, 0.0, 0.0, 0.0, 0.0, 0.0, 0.0, 0.0, 0.0, 0.0, 0.0, 0.0, 0.0, 0.0, 0.0, 0.0, 0.0, 0.0, 0.0, 0.0, 0.0, 0.0, 0.0, 0.0, 0.0, 0.0, 0.0, 0.0, 0.0, 0.0, 0.0, 0.0, 0.0, 0.0, 0.0, 0.0, 0.0, 0.0, 0.0, 0.0, 0.0, 0.0, 0.0, 0.0, 0.0, 0.0, 0.0, 0.0, 0.0, 0.0, 0.0, 0.0, 0.0, 0.0, 0.0, 0.0, 0.0, 0.0, 0.0, 0.0, 0.0, 0.0, 0.0, 0.0, 0.0, 0.0, 0.0, 0.0, 0.0, 0.0, 0.0, 0.0, 0.0, 0.0, 0.0, 0.0, 0.0, 0.0, 0.0, 0.0, 0.0, 0.0, 0.0, 0.0, 0.0, 0.0, 0.0, 0.0, 0.0, 0.0, 0.0, 0.0, 0.0, 0.0, 0.0, 0.0, 0.0, 0.0, 0.0, 0.0, 0.0, 0.0, 0.0, 0.0, 0.0, 0.0, 0.0, 0.0, 0.0, 0.0, 0.0, 0.0, 0.0, 0.0, 0.0, 0.0, 0.0, 0.0, 0.0, 0.0, 0.0, 0.0, 0.0, 0.0, 0.0, 0.0, 0.0, 0.0, 0.0, 0.0, 0.0, 0.0, 0.0, 0.0, 0.0, 0.0, 0.0, 0.0, 0.0, 0.0, 0.0, 0.0, 0.0, 0.0, 0.0, 0.0, 0.0, 0.0, 0.0, 0.0, 0.0, 0.0, 0.0, 0.0, 0.0, 0.0, 0.0, 0.0, 0.0, 0.0, 0.0, 0.0, 0.0, 0.0, 0.0, 0.0, 0.0, 0.0, 0.0, 0.0, 0.0, 0.0])
_uv.active_render = True
_uv = me_cetyslogo_001.uv_layers.new(name='UVMap')
_uv.uv.foreach_set('vector', [0.0, 0.0, 0.0, 0.0, 0.0, 0.0, 0.0, 0.0, 0.625, 0.5, 0.875, 0.5, 0.875, 0.75, 0.625, 0.75, 0.375, 0.75, 0.625, 0.75, 0.625, 1.0, 0.375, 1.0, 0.375, 0.0, 0.625, 0.0, 0.625, 0.25, 0.375, 0.25, 0.1356, 0.4988, 0.3856, 0.4988, 0.3856, 0.7488, 0.1356, 0.7488, 0.375, 0.5, 0.625, 0.5, 0.625, 0.75, 0.375, 0.75, 0.375, 0.25, 0.625, 0.25, 0.625, 0.5, 0.375, 0.5, 0.0, 0.0, 0.0, 0.0, 0.0, 0.0, 0.0, 0.0, 0.0, 0.0, 0.0, 0.0, 0.0, 0.0, 0.0, 0.0, 0.0, 0.0, 0.0, 0.0, 0.0, 0.0, 0.0, 0.0, 0.0, 0.0, 0.0, 0.0, 0.0, 0.0, 0.0, 0.0, 0.0, 0.0, 0.0, 0.0, 0.0, 0.0, 0.0, 0.0, 0.0, 0.0, 0.0, 0.0, 0.0, 0.0, 0.0, 0.0, 0.0, 0.0, 0.0, 0.0, 0.0, 0.0, 0.0, 0.0, 0.0, 0.0, 0.0, 0.0, 0.0, 0.0, 0.0, 0.0, 0.0, 0.0, 0.0, 0.0, 0.0, 0.0, 0.0, 0.0, 0.0, 0.0, 0.0, 0.0, 0.0, 0.0, 0.0, 0.0, 0.0, 0.0, 0.0, 0.0, 0.0, 0.0, 0.0, 0.0, 0.0, 0.0, 0.0, 0.0, 0.0, 0.0, 0.0, 0.0, 0.0, 0.0, 0.0, 0.0, 0.0, 0.0, 0.0, 0.0, 0.0, 0.0, 0.0, 0.0, 0.0, 0.0, 0.0, 0.0, 0.0, 0.0, 0.0, 0.0, 0.0, 0.0, 0.0, 0.0, 0.0, 0.0, 0.0, 0.0, 0.0, 0.0, 0.0, 0.0, 0.8868, 0.0, 0.8679, 0.0, 0.8774, 0.0, 0.6604, 0.0, 0.6415, 0.0, 0.6509, 0.0, 0.8962, 0.0, 0.8679, 0.0, 0.8868, 0.0, 0.8962, 0.0, 0.8585, 0.0, 0.8679, 0.0, 0.6698, 0.0, 0.6415, 0.0, 0.6604, 0.0, 0.6698, 0.0, 0.6321, 0.0, 0.6415, 0.0, 0.9057, 0.0, 0.8585, 0.0, 0.8962, 0.0, 0.9057, 0.0, 0.8491, 0.0, 0.8585, 0.0, 0.6792, 0.0, 0.6321, 0.0, 0.6698, 0.0, 0.9151, 0.0, 0.8491, 0.0, 0.9057, 0.0, 0.9151, 0.0, 0.8396, 0.0, 0.8491, 0.0, 0.6792, 0.0, 0.6226, 0.0, 0.6321, 0.0, 0.6887, 0.0, 0.6226, 0.0, 0.6792, 0.0, 0.9245, 0.0, 0.8396, 0.0, 0.9151, 0.0, 0.009434, 0.0, 1.0, 0.0, 0.0, 0.0, 0.009434, 0.0, 0.9906, 0.0, 1.0, 0.0, 0.9245, 0.0, 0.8302, 0.0, 0.8396, 0.0, 0.6981, 0.0, 0.6226, 0.0, 0.6887, 0.0, 0.934, 0.0, 0.8302, 0.0, 0.9245, 0.0, 0.6981, 0.0, 0.6132, 0.0, 0.6226, 0.0, 0.934, 0.0, 0.8208, 0.0, 0.8302, 0.0, 0.9434, 0.0, 0.8208, 0.0, 0.934, 0.0, 0.7075, 0.0, 0.6132, 0.0, 0.6981, 0.0, 0.9434, 0.0, 0.8113, 0.0, 0.8208, 0.0, 0.7075, 0.0, 0.6038, 0.0, 0.6132, 0.0, 0.9528, 0.0, 0.8113, 0.0, 0.9434, 0.0, 0.717, 0.0, 0.6038, 0.0, 0.7075, 0.0, 0.9528, 0.0, 0.8019, 0.0, 0.8113, 0.0, 0.9623, 0.0, 0.8019, 0.0, 0.9528, 0.0, 0.7264, 0.0, 0.6038, 0.0, 0.717, 0.0, 0.7264, 0.0, 0.5943, 0.0, 0.6038, 0.0, 0.9623, 0.0, 0.7925, 0.0, 0.8019, 0.0, 0.9717, 0.0, 0.7925, 0.0, 0.9623, 0.0, 0.7358, 0.0, 0.5943, 0.0, 0.7264, 0.0, 0.9717, 0.0, 0.783, 0.0, 0.7925, 0.0, 0.9811, 0.0, 0.783, 0.0, 0.9717, 0.0, 0.7358, 0.0, 0.5849, 0.0, 0.5943, 0.0, 0.7453, 0.0, 0.5849, 0.0, 0.7358, 0.0, 0.9811, 0.0, 0.7736, 0.0, 0.783, 0.0, 0.9906, 0.0, 0.7736, 0.0, 0.9811, 0.0, 0.7547, 0.0, 0.5849, 0.0, 0.7453, 0.0, 0.7547, 0.0, 0.3962, 0.0, 0.5849, 0.0, 0.3962, 0.0, 0.5755, 0.0, 0.5849, 0.0, 0.009434, 0.0, 0.0283, 0.0, 0.9906, 0.0, 0.0283, 0.0, 0.03774, 0.0, 0.9906, 0.0, 0.03774, 0.0, 0.04717, 0.0, 0.9906, 0.0, 0.04717, 0.0, 0.0566, 0.0, 0.9906, 0.0, 0.0566, 0.0, 0.06604, 0.0, 0.9906, 0.0, 0.06604, 0.0, 0.07547, 0.0, 0.9906, 0.0, 0.07547, 0.0, 0.08491, 0.0, 0.9906, 0.0, 0.08491, 0.0, 0.09434, 0.0, 0.9906, 0.0, 0.09434, 0.0, 0.1038, 0.0, 0.9906, 0.0, 0.1038, 0.0, 0.1132, 0.0, 0.9906, 0.0, 0.1132, 0.0, 0.1226, 0.0, 0.9906, 0.0, 0.1226, 0.0, 0.1321, 0.0, 0.9906, 0.0, 0.1321, 0.0, 0.7736, 0.0, 0.9906, 0.0, 0.1321, 0.0, 0.1415, 0.0, 0.7736, 0.0, 0.1415, 0.0, 0.7642, 0.0, 0.7736, 0.0, 0.7642, 0.0, 0.3868, 0.0, 0.7547, 0.0, 0.3868, 0.0, 0.3962, 0.0, 0.7547, 0.0, 0.1509, 0.0, 0.7642, 0.0, 0.1415, 0.0, 0.4057, 0.0, 0.5755, 0.0, 0.3962, 0.0, 0.7642, 0.0, 0.3774, 0.0, 0.3868, 0.0, 0.1604, 0.0, 0.7642, 0.0, 0.1509, 0.0, 0.4151, 0.0, 0.5755, 0.0, 0.4057, 0.0, 0.7642, 0.0, 0.3679, 0.0, 0.3774, 0.0, 0.1698, 0.0, 0.7642, 0.0, 0.1604, 0.0, 0.4245, 0.0, 0.5755, 0.0, 0.4151, 0.0, 0.7642, 0.0, 0.3585, 0.0, 0.3679, 0.0, 0.1792, 0.0, 0.7642, 0.0, 0.1698, 0.0, 0.1792, 0.0, 0.3585, 0.0, 0.7642, 0.0, 0.434, 0.0, 0.5755, 0.0, 0.4245, 0.0, 0.1792, 0.0, 0.3491, 0.0, 0.3585, 0.0, 0.434, 0.0, 0.566, 0.0, 0.5755, 0.0, 0.1887, 0.0, 0.3491, 0.0, 0.1792, 0.0, 0.1887, 0.0, 0.3396, 0.0, 0.3491, 0.0, 0.4434, 0.0, 0.566, 0.0, 0.434, 0.0, 0.1887, 0.0, 0.3302, 0.0, 0.3396, 0.0, 0.1981, 0.0, 0.3302, 0.0, 0.1887, 0.0, 0.4528, 0.0, 0.566, 0.0, 0.4434, 0.0, 0.1981, 0.0, 0.3208, 0.0, 0.3302, 0.0, 0.2075, 0.0, 0.3208, 0.0, 0.1981, 0.0, 0.4623, 0.0, 0.566, 0.0, 0.4528, 0.0, 0.2075, 0.0, 0.3113, 0.0, 0.3208, 0.0, 0.4623, 0.0, 0.5566, 0.0, 0.566, 0.0, 0.217, 0.0, 0.3113, 0.0, 0.2075, 0.0, 0.217, 0.0, 0.3019, 0.0, 0.3113, 0.0, 0.4717, 0.0, 0.5566, 0.0, 0.4623, 0.0, 0.217, 0.0, 0.2925, 0.0, 0.3019, 0.0, 0.2264, 0.0, 0.2925, 0.0, 0.217, 0.0, 0.4811, 0.0, 0.5566, 0.0, 0.4717, 0.0, 0.2264, 0.0, 0.283, 0.0, 0.2925, 0.0, 0.4811, 0.0, 0.5472, 0.0, 0.5566, 0.0, 0.2358, 0.0, 0.283, 0.0, 0.2264, 0.0, 0.009434, 0.0, 0.01887, 0.0, 0.0283, 0.0, 0.2358, 0.0, 0.2736, 0.0, 0.283, 0.0, 0.4906, 0.0, 0.5472, 0.0, 0.4811, 0.0, 0.2453, 0.0, 0.2736, 0.0, 0.2358, 0.0, 0.5, 0.0, 0.5472, 0.0, 0.4906, 0.0, 0.5, 0.0, 0.5377, 0.0, 0.5472, 0.0, 0.2547, 0.0, 0.2736, 0.0, 0.2453, 0.0, 0.5094, 0.0, 0.5377, 0.0, 0.5, 0.0, 0.5094, 0.0, 0.5283, 0.0, 0.5377, 0.0, 0.2642, 0.0, 0.2736, 0.0, 0.2547, 0.0, 0.5189, 0.0, 0.5283, 0.0, 0.5094, 0.0, 0.01053, 0.0, 0.4947, 0.0, 0.0, 0.0, 0.01053, 0.0, 0.4842, 0.0, 0.4947, 0.0, 0.02105, 0.0, 0.4842, 0.0, 0.01053, 0.0, 0.02105, 0.0, 0.4737, 0.0, 0.4842, 0.0, 0.03158, 0.0, 0.4737, 0.0, 0.02105, 0.0, 0.03158, 0.0, 0.4632, 0.0, 0.4737, 0.0, 0.04211, 0.0, 0.4632, 0.0, 0.03158, 0.0, 0.04211, 0.0, 0.4526, 0.0, 0.4632, 0.0, 0.05263, 0.0, 0.4526, 0.0, 0.04211, 0.0, 0.05263, 0.0, 0.4421, 0.0, 0.4526, 0.0, 0.06316, 0.0, 0.4421, 0.0, 0.05263, 0.0, 0.06316, 0.0, 0.4316, 0.0, 0.4421, 0.0, 0.07368, 0.0, 0.5053, 0.0, 0.06316, 0.0, 0.5053, 0.0, 0.4316, 0.0, 0.06316, 0.0, 0.07368, 0.0, 1.0, 0.0, 0.5053, 0.0, 0.5158, 0.0, 0.4316, 0.0, 0.5053, 0.0, 0.07368, 0.0, 0.9895, 0.0, 1.0, 0.0, 0.5263, 0.0, 0.4316, 0.0, 0.5158, 0.0, 0.07368, 0.0, 0.9789, 0.0, 0.9895, 0.0, 0.5368, 0.0, 0.4316, 0.0, 0.5263, 0.0, 0.5368, 0.0, 0.4211, 0.0, 0.4316, 0.0, 0.08421, 0.0, 0.9789, 0.0, 0.07368, 0.0, 0.08421, 0.0, 0.9684, 0.0, 0.9789, 0.0, 0.5474, 0.0, 0.4211, 0.0, 0.5368, 0.0, 0.08421, 0.0, 0.9579, 0.0, 0.9684, 0.0, 0.5579, 0.0, 0.4211, 0.0, 0.5474, 0.0, 0.08421, 0.0, 0.9474, 0.0, 0.9579, 0.0, 0.5684, 0.0, 0.4211, 0.0, 0.5579, 0.0, 0.5684, 0.0, 0.4105, 0.0, 0.4211, 0.0, 0.09474, 0.0, 0.9474, 0.0, 0.08421, 0.0, 0.09474, 0.0, 0.9368, 0.0, 0.9474, 0.0, 0.5789, 0.0, 0.4105, 0.0, 0.5684, 0.0, 0.09474, 0.0, 0.9263, 0.0, 0.9368, 0.0, 0.5895, 0.0, 0.4105, 0.0, 0.5789, 0.0, 0.5895, 0.0, 0.4, 0.0, 0.4105, 0.0, 0.1053, 0.0, 0.9263, 0.0, 0.09474, 0.0, 0.1053, 0.0, 0.9158, 0.0, 0.9263, 0.0, 0.6, 0.0, 0.4, 0.0, 0.5895, 0.0, 0.6, 0.0, 0.3895, 0.0, 0.4, 0.0, 0.1158, 0.0, 0.9158, 0.0, 0.1053, 0.0, 0.1158, 0.0, 0.9053, 0.0, 0.9158, 0.0, 0.6105, 0.0, 0.3895, 0.0, 0.6, 0.0, 0.1158, 0.0, 0.8947, 0.0, 0.9053, 0.0, 0.6211, 0.0, 0.3895, 0.0, 0.6105, 0.0, 0.6211, 0.0, 0.3789, 0.0, 0.3895, 0.0, 0.1263, 0.0, 0.8947, 0.0, 0.1158, 0.0, 0.1263, 0.0, 0.8842, 0.0, 0.8947, 0.0, 0.6316, 0.0, 0.3789, 0.0, 0.6211, 0.0, 0.1368, 0.0, 0.8842, 0.0, 0.1263, 0.0, 0.1368, 0.0, 0.8737, 0.0, 0.8842, 0.0, 0.6316, 0.0, 0.3684, 0.0, 0.3789, 0.0, 0.6421, 0.0, 0.3684, 0.0, 0.6316, 0.0, 0.1368, 0.0, 0.8632, 0.0, 0.8737, 0.0, 0.6526, 0.0, 0.3684, 0.0, 0.6421, 0.0, 0.1474, 0.0, 0.8632, 0.0, 0.1368, 0.0, 0.6526, 0.0, 0.3579, 0.0, 0.3684, 0.0, 0.1474, 0.0, 0.8526, 0.0, 0.8632, 0.0, 0.6632, 0.0, 0.3579, 0.0, 0.6526, 0.0, 0.1474, 0.0, 0.8421, 0.0, 0.8526, 0.0, 0.1579, 0.0, 0.8421, 0.0, 0.1474, 0.0, 0.6737, 0.0, 0.3579, 0.0, 0.6632, 0.0, 0.6737, 0.0, 0.3474, 0.0, 0.3579, 0.0, 0.1579, 0.0, 0.8316, 0.0, 0.8421, 0.0, 0.6842, 0.0, 0.3474, 0.0, 0.6737, 0.0, 0.1684, 0.0, 0.8316, 0.0, 0.1579, 0.0, 0.6842, 0.0, 0.3368, 0.0, 0.3474, 0.0, 0.1684, 0.0, 0.8211, 0.0, 0.8316, 0.0, 0.6947, 0.0, 0.3368, 0.0, 0.6842, 0.0, 0.1684, 0.0, 0.8105, 0.0, 0.8211, 0.0, 0.7053, 0.0, 0.3368, 0.0, 0.6947, 0.0, 0.1789, 0.0, 0.8105, 0.0, 0.1684, 0.0, 0.7053, 0.0, 0.3263, 0.0, 0.3368, 0.0, 0.1789, 0.0, 0.8, 0.0, 0.8105, 0.0, 0.7158, 0.0, 0.3263, 0.0, 0.7053, 0.0, 0.1789, 0.0, 0.7895, 0.0, 0.8, 0.0, 0.7263, 0.0, 0.3263, 0.0, 0.7158, 0.0, 0.1789, 0.0, 0.7789, 0.0, 0.7895, 0.0, 0.7368, 0.0, 0.3263, 0.0, 0.7263, 0.0, 0.1895, 0.0, 0.7789, 0.0, 0.1789, 0.0, 0.7368, 0.0, 0.3158, 0.0, 0.3263, 0.0, 0.1895, 0.0, 0.7684, 0.0, 0.7789, 0.0, 0.7474, 0.0, 0.3158, 0.0, 0.7368, 0.0, 0.1895, 0.0, 0.7579, 0.0, 0.7684, 0.0, 0.7579, 0.0, 0.3158, 0.0, 0.7474, 0.0, 0.1895, 0.0, 0.3158, 0.0, 0.7579, 0.0, 0.2, 0.0, 0.3158, 0.0, 0.1895, 0.0, 0.2, 0.0, 0.3053, 0.0, 0.3158, 0.0, 0.2105, 0.0, 0.3053, 0.0, 0.2, 0.0, 0.2105, 0.0, 0.2947, 0.0, 0.3053, 0.0, 0.2211, 0.0, 0.2947, 0.0, 0.2105, 0.0, 0.2211, 0.0, 0.2842, 0.0, 0.2947, 0.0, 0.2316, 0.0, 0.2842, 0.0, 0.2211, 0.0, 0.2316, 0.0, 0.2737, 0.0, 0.2842, 0.0, 0.2421, 0.0, 0.2737, 0.0, 0.2316, 0.0, 0.2421, 0.0, 0.2632, 0.0, 0.2737, 0.0, 0.2526, 0.0, 0.2632, 0.0, 0.2421, 0.0, 0.7593, 0.0, 0.7222, 0.0, 0.7407, 0.0, 0.7593, 0.0, 0.7037, 0.0, 0.7222, 0.0, 0.7778, 0.0, 0.7037, 0.0, 0.7593, 0.0, 0.7778, 0.0, 0.6852, 0.0, 0.7037, 0.0, 0.7963, 0.0, 0.6852, 0.0, 0.7778, 0.0, 0.7963, 0.0, 0.6667, 0.0, 0.6852, 0.0, 0.7963, 0.0, 0.6481, 0.0, 0.6667, 0.0, 0.8148, 0.0, 0.6481, 0.0, 0.7963, 0.0, 0.8148, 0.0, 0.6296, 0.0, 0.6481, 0.0, 0.01852, 0.0, 1.0, 0.0, 0.0, 0.0, 0.01852, 0.0, 0.9815, 0.0, 1.0, 0.0, 0.8333, 0.0, 0.6296, 0.0, 0.8148, 0.0, 0.8333, 0.0, 0.6111, 0.0, 0.6296, 0.0, 0.8333, 0.0, 0.5926, 0.0, 0.6111, 0.0, 0.8519, 0.0, 0.5926, 0.0, 0.8333, 0.0, 0.8519, 0.0, 0.5741, 0.0, 0.5926, 0.0, 0.8704, 0.0, 0.5741, 0.0, 0.8519, 0.0, 0.8704, 0.0, 0.5556, 0.0, 0.5741, 0.0, 0.8704, 0.0, 0.537, 0.0, 0.5556, 0.0, 0.8889, 0.0, 0.537, 0.0, 0.8704, 0.0, 0.8889, 0.0, 0.5185, 0.0, 0.537, 0.0, 0.9074, 0.0, 0.5185, 0.0, 0.8889, 0.0, 0.9074, 0.0, 0.3333, 0.0, 0.5185, 0.0, 0.3333, 0.0, 0.3519, 0.0, 0.5185, 0.0, 0.3519, 0.0, 0.3704, 0.0, 0.5185, 0.0, 0.3704, 0.0, 0.3889, 0.0, 0.5185, 0.0, 0.3889, 0.0, 0.4074, 0.0, 0.5185, 0.0, 0.4074, 0.0, 0.4259, 0.0, 0.5185, 0.0, 0.4259, 0.0, 0.4444, 0.0, 0.5185, 0.0, 0.4444, 0.0, 0.463, 0.0, 0.5185, 0.0, 0.463, 0.0, 0.4815, 0.0, 0.5185, 0.0, 0.4815, 0.0, 0.5, 0.0, 0.5185, 0.0, 0.9259, 0.0, 0.2963, 0.0, 0.9074, 0.0, 0.2963, 0.0, 0.3148, 0.0, 0.9074, 0.0, 0.3148, 0.0, 0.3333, 0.0, 0.9074, 0.0, 0.9444, 0.0, 0.2593, 0.0, 0.9259, 0.0, 0.2593, 0.0, 0.2778, 0.0, 0.9259, 0.0, 0.2778, 0.0, 0.2963, 0.0, 0.9259, 0.0, 0.9444, 0.0, 0.2407, 0.0, 0.2593, 0.0, 0.9444, 0.0, 0.2222, 0.0, 0.2407, 0.0, 0.963, 0.0, 0.2222, 0.0, 0.9444, 0.0, 0.963, 0.0, 0.2037, 0.0, 0.2222, 0.0, 0.963, 0.0, 0.1852, 0.0, 0.2037, 0.0, 0.01852, 0.0, 0.963, 0.0, 0.9815, 0.0, 0.01852, 0.0, 0.1111, 0.0, 0.963, 0.0, 0.1111, 0.0, 0.1296, 0.0, 0.963, 0.0, 0.1296, 0.0, 0.1481, 0.0, 0.963, 0.0, 0.1481, 0.0, 0.1667, 0.0, 0.963, 0.0, 0.1667, 0.0, 0.1852, 0.0, 0.963, 0.0, 0.01852, 0.0, 0.09259, 0.0, 0.1111, 0.0, 0.01852, 0.0, 0.07407, 0.0, 0.09259, 0.0, 0.01852, 0.0, 0.05556, 0.0, 0.07407, 0.0, 0.01852, 0.0, 0.03704, 0.0, 0.05556, 0.0, 0.4935, 0.0, 0.5195, 0.0, 0.4805, 0.0, 0.5195, 0.0, 0.4675, 0.0, 0.4805, 0.0, 0.5195, 0.0, 0.4545, 0.0, 0.4675, 0.0, 0.5195, 0.0, 0.4416, 0.0, 0.4545, 0.0, 0.5195, 0.0, 0.4286, 0.0, 0.4416, 0.0, 0.5195, 0.0, 0.4156, 0.0, 0.4286, 0.0, 0.5195, 0.0, 0.4026, 0.0, 0.4156, 0.0, 0.5195, 0.0, 0.3896, 0.0, 0.4026, 0.0, 0.5195, 0.0, 0.3766, 0.0, 0.3896, 0.0, 0.5195, 0.0, 0.5325, 0.0, 0.3766, 0.0, 0.5325, 0.0, 0.5455, 0.0, 0.3766, 0.0, 0.5455, 0.0, 0.3636, 0.0, 0.3766, 0.0, 0.4935, 0.0, 1.0, 0.0, 0.5195, 0.0, 0.5584, 0.0, 0.3636, 0.0, 0.5455, 0.0, 0.5714, 0.0, 0.3636, 0.0, 0.5584, 0.0, 0.5844, 0.0, 0.3636, 0.0, 0.5714, 0.0, 0.5974, 0.0, 0.3636, 0.0, 0.5844, 0.0, 0.5974, 0.0, 0.3506, 0.0, 0.3636, 0.0, 0.6104, 0.0, 0.3506, 0.0, 0.5974, 0.0, 0.6234, 0.0, 0.3506, 0.0, 0.6104, 0.0, 0.6234, 0.0, 0.3377, 0.0, 0.3506, 0.0, 0.6364, 0.0, 0.3377, 0.0, 0.6234, 0.0, 0.6494, 0.0, 0.3377, 0.0, 0.6364, 0.0, 0.6494, 0.0, 0.3247, 0.0, 0.3377, 0.0, 0.6623, 0.0, 0.3247, 0.0, 0.6494, 0.0, 0.6753, 0.0, 0.3247, 0.0, 0.6623, 0.0, 0.6753, 0.0, 0.3117, 0.0, 0.3247, 0.0, 0.6883, 0.0, 0.3117, 0.0, 0.6753, 0.0, 0.7013, 0.0, 0.3117, 0.0, 0.6883, 0.0, 0.7013, 0.0, 0.2987, 0.0, 0.3117, 0.0, 0.7143, 0.0, 0.2987, 0.0, 0.7013, 0.0, 0.7143, 0.0, 0.2857, 0.0, 0.2987, 0.0, 0.7273, 0.0, 0.2857, 0.0, 0.7143, 0.0, 0.7403, 0.0, 0.2857, 0.0, 0.7273, 0.0, 0.7403, 0.0, 0.2727, 0.0, 0.2857, 0.0, 0.7532, 0.0, 0.2727, 0.0, 0.7403, 0.0, 0.7662, 0.0, 0.2727, 0.0, 0.7532, 0.0, 0.7662, 0.0, 0.2597, 0.0, 0.2727, 0.0, 0.7792, 0.0, 0.2597, 0.0, 0.7662, 0.0, 0.7792, 0.0, 0.2468, 0.0, 0.2597, 0.0, 0.7922, 0.0, 0.2468, 0.0, 0.7792, 0.0, 0.4935, 0.0, 0.987, 0.0, 1.0, 0.0, 0.8052, 0.0, 0.2468, 0.0, 0.7922, 0.0, 0.4935, 0.0, 0.974, 0.0, 0.987, 0.0, 0.4935, 0.0, 0.961, 0.0, 0.974, 0.0, 0.4935, 0.0, 0.0, 0.0, 0.961, 0.0, 0.0, 0.0, 0.9481, 0.0, 0.961, 0.0, 0.8182, 0.0, 0.2468, 0.0, 0.8052, 0.0, 0.0, 0.0, 0.9351, 0.0, 0.9481, 0.0, 0.0, 0.0, 0.9221, 0.0, 0.9351, 0.0, 0.8182, 0.0, 0.2338, 0.0, 0.2468, 0.0, 0.8312, 0.0, 0.2338, 0.0, 0.8182, 0.0, 0.0, 0.0, 0.9091, 0.0, 0.9221, 0.0, 0.0, 0.0, 0.8961, 0.0, 0.9091, 0.0, 0.0, 0.0, 0.8831, 0.0, 0.8961, 0.0, 0.8442, 0.0, 0.2338, 0.0, 0.8312, 0.0, 0.0, 0.0, 0.8701, 0.0, 0.8831, 0.0, 0.0, 0.0, 0.8571, 0.0, 0.8701, 0.0, 0.0, 0.0, 0.8442, 0.0, 0.8571, 0.0, 0.0, 0.0, 0.2338, 0.0, 0.8442, 0.0, 0.0, 0.0, 0.2208, 0.0, 0.2338, 0.0, 0.0, 0.0, 0.2078, 0.0, 0.2208, 0.0, 0.0, 0.0, 0.1948, 0.0, 0.2078, 0.0, 0.4935, 0.0, 0.5065, 0.0, 0.0, 0.0, 0.01299, 0.0, 0.1948, 0.0, 0.0, 0.0, 0.01299, 0.0, 0.1818, 0.0, 0.1948, 0.0, 0.02597, 0.0, 0.1818, 0.0, 0.01299, 0.0, 0.03896, 0.0, 0.1818, 0.0, 0.02597, 0.0, 0.05195, 0.0, 0.1818, 0.0, 0.03896, 0.0, 0.06494, 0.0, 0.1818, 0.0, 0.05195, 0.0, 0.06494, 0.0, 0.1688, 0.0, 0.1818, 0.0, 0.07792, 0.0, 0.1688, 0.0, 0.06494, 0.0, 0.09091, 0.0, 0.1688, 0.0, 0.07792, 0.0, 0.1039, 0.0, 0.1688, 0.0, 0.09091, 0.0, 0.1169, 0.0, 0.1688, 0.0, 0.1039, 0.0, 0.1169, 0.0, 0.1558, 0.0, 0.1688, 0.0, 0.1299, 0.0, 0.1558, 0.0, 0.1169, 0.0, 0.1429, 0.0, 0.1558, 0.0, 0.1299, 0.0, 0.01754, 0.0, 1.0, 0.0, 0.0, 0.0, 0.01754, 0.0, 0.9825, 0.0, 1.0, 0.0, 0.01754, 0.0, 0.9649, 0.0, 0.9825, 0.0, 0.03509, 0.0, 0.9649, 0.0, 0.01754, 0.0, 0.05263, 0.0, 0.9649, 0.0, 0.03509, 0.0, 0.07018, 0.0, 0.9474, 0.0, 0.05263, 0.0, 0.9474, 0.0, 0.9649, 0.0, 0.05263, 0.0, 0.07018, 0.0, 0.9298, 0.0, 0.9474, 0.0, 0.07018, 0.0, 0.9123, 0.0, 0.9298, 0.0, 0.08772, 0.0, 0.9123, 0.0, 0.07018, 0.0, 0.08772, 0.0, 0.8947, 0.0, 0.9123, 0.0, 0.08772, 0.0, 0.8772, 0.0, 0.8947, 0.0, 0.1053, 0.0, 0.8772, 0.0, 0.08772, 0.0, 0.1053, 0.0, 0.8596, 0.0, 0.8772, 0.0, 0.5263, 0.0, 0.4912, 0.0, 0.5088, 0.0, 0.5439, 0.0, 0.4912, 0.0, 0.5263, 0.0, 0.1053, 0.0, 0.8421, 0.0, 0.8596, 0.0, 0.5614, 0.0, 0.4912, 0.0, 0.5439, 0.0, 0.1228, 0.0, 0.8421, 0.0, 0.1053, 0.0, 0.1228, 0.0, 0.8246, 0.0, 0.8421, 0.0, 0.5789, 0.0, 0.4912, 0.0, 0.5614, 0.0, 0.5965, 0.0, 0.4912, 0.0, 0.5789, 0.0, 0.1228, 0.0, 0.807, 0.0, 0.8246, 0.0, 0.614, 0.0, 0.4912, 0.0, 0.5965, 0.0, 0.1228, 0.0, 0.7895, 0.0, 0.807, 0.0, 0.6316, 0.0, 0.4912, 0.0, 0.614, 0.0, 0.1228, 0.0, 0.7719, 0.0, 0.7895, 0.0, 0.6491, 0.0, 0.4912, 0.0, 0.6316, 0.0, 0.1404, 0.0, 0.7719, 0.0, 0.1228, 0.0, 0.6667, 0.0, 0.4912, 0.0, 0.6491, 0.0, 0.1404, 0.0, 0.7544, 0.0, 0.7719, 0.0, 0.6842, 0.0, 0.4912, 0.0, 0.6667, 0.0, 0.1404, 0.0, 0.7368, 0.0, 0.7544, 0.0, 0.7018, 0.0, 0.4912, 0.0, 0.6842, 0.0, 0.1404, 0.0, 0.7193, 0.0, 0.7368, 0.0, 0.7193, 0.0, 0.4912, 0.0, 0.7018, 0.0, 0.1404, 0.0, 0.4912, 0.0, 0.7193, 0.0, 0.1579, 0.0, 0.4912, 0.0, 0.1404, 0.0, 0.1754, 0.0, 0.4912, 0.0, 0.1579, 0.0, 0.193, 0.0, 0.4912, 0.0, 0.1754, 0.0, 0.193, 0.0, 0.4737, 0.0, 0.4912, 0.0, 0.2105, 0.0, 0.4737, 0.0, 0.193, 0.0, 0.2105, 0.0, 0.4561, 0.0, 0.4737, 0.0, 0.2105, 0.0, 0.4386, 0.0, 0.4561, 0.0, 0.2281, 0.0, 0.4386, 0.0, 0.2105, 0.0, 0.2281, 0.0, 0.4211, 0.0, 0.4386, 0.0, 0.2281, 0.0, 0.4035, 0.0, 0.4211, 0.0, 0.2281, 0.0, 0.386, 0.0, 0.4035, 0.0, 0.2456, 0.0, 0.386, 0.0, 0.2281, 0.0, 0.2456, 0.0, 0.3684, 0.0, 0.386, 0.0, 0.2456, 0.0, 0.3509, 0.0, 0.3684, 0.0, 0.2632, 0.0, 0.3509, 0.0, 0.2456, 0.0, 0.2632, 0.0, 0.3333, 0.0, 0.3509, 0.0, 0.2632, 0.0, 0.3158, 0.0, 0.3333, 0.0, 0.2807, 0.0, 0.3158, 0.0, 0.2632, 0.0, 0.2807, 0.0, 0.2982, 0.0, 0.3158, 0.0, 0.0, 0.0, 0.2857, 0.0, 0.1429, 0.0, 0.0, 0.0, 1.0, 0.0, 0.2857, 0.0, 1.0, 0.0, 0.8571, 0.0, 0.2857, 0.0, 0.8571, 0.0, 0.4286, 0.0, 0.2857, 0.0, 0.0, 0.0, 0.5714, 0.0, 1.0, 0.0, 0.7143, 0.0, 0.4286, 0.0, 0.8571, 0.0, 0.0, 0.0, 0.7143, 0.0, 0.5714, 0.0, 0.0, 0.0, 0.4286, 0.0, 0.7143, 0.0, 0.0, 0.0, 0.6667, 0.0, 1.0, 0.0, 0.0, 0.0, 0.3333, 0.0, 0.6667, 0.0, 0.0, 0.0, 0.8333, 0.0, 1.0, 0.0, 0.0, 0.0, 0.6667, 0.0, 0.8333, 0.0, 0.6667, 0.0, 0.3333, 0.0, 0.5, 0.0, 0.6667, 0.0, 0.1667, 0.0, 0.3333, 0.0, 0.0, 0.0, 0.1667, 0.0, 0.6667, 0.0, 0.0, 0.0, 0.2857, 0.0, 0.1429, 0.0, 0.0, 0.0, 1.0, 0.0, 0.2857, 0.0, 1.0, 0.0, 0.8571, 0.0, 0.2857, 0.0, 0.8571, 0.0, 0.4286, 0.0, 0.2857, 0.0, 0.0, 0.0, 0.5714, 0.0, 1.0, 0.0, 0.7143, 0.0, 0.4286, 0.0, 0.8571, 0.0, 0.0, 0.0, 0.7143, 0.0, 0.5714, 0.0, 0.0, 0.0, 0.4286, 0.0, 0.7143, 0.0, 0.7143, 0.0, 1.0, 0.0, 0.5714, 0.0, 0.7143, 0.0, 0.8571, 0.0, 1.0, 0.0, 0.1429, 0.0, 0.4286, 0.0, 0.0, 0.0, 0.1429, 0.0, 0.2857, 0.0, 0.4286, 0.0, 0.2197, 0.0, 0.2081, 0.0, 0.2139, 0.0, 0.2254, 0.0, 0.2081, 0.0, 0.2197, 0.0, 0.2254, 0.0, 0.2023, 0.0, 0.2081, 0.0, 0.2312, 0.0, 0.2023, 0.0, 0.2254, 0.0, 0.237, 0.0, 0.2023, 0.0, 0.2312, 0.0, 0.237, 0.0, 0.1965, 0.0, 0.2023, 0.0, 0.2428, 0.0, 0.1965, 0.0, 0.237, 0.0, 0.2428, 0.0, 0.1908, 0.0, 0.1965, 0.0, 0.2486, 0.0, 0.1908, 0.0, 0.2428, 0.0, 0.2543, 0.0, 0.1908, 0.0, 0.2486, 0.0, 0.2543, 0.0, 0.185, 0.0, 0.1908, 0.0, 0.2601, 0.0, 0.185, 0.0, 0.2543, 0.0, 0.2601, 0.0, 0.1792, 0.0, 0.185, 0.0, 0.2659, 0.0, 0.1792, 0.0, 0.2601, 0.0, 0.2717, 0.0, 0.1792, 0.0, 0.2659, 0.0, 0.2717, 0.0, 0.1734, 0.0, 0.1792, 0.0, 0.2775, 0.0, 0.1734, 0.0, 0.2717, 0.0, 0.2775, 0.0, 0.1676, 0.0, 0.1734, 0.0, 0.2832, 0.0, 0.1676, 0.0, 0.2775, 0.0, 0.289, 0.0, 0.2948, 0.0, 0.2832, 0.0, 0.2948, 0.0, 0.3006, 0.0, 0.2832, 0.0, 0.3006, 0.0, 0.3064, 0.0, 0.2832, 0.0, 0.3064, 0.0, 0.3121, 0.0, 0.2832, 0.0, 0.3121, 0.0, 0.3179, 0.0, 0.2832, 0.0, 0.3179, 0.0, 0.3237, 0.0, 0.2832, 0.0, 0.3237, 0.0, 0.3295, 0.0, 0.2832, 0.0, 0.3295, 0.0, 0.3353, 0.0, 0.2832, 0.0, 0.3353, 0.0, 0.341, 0.0, 0.2832, 0.0, 0.341, 0.0, 0.3468, 0.0, 0.2832, 0.0, 0.3468, 0.0, 0.1676, 0.0, 0.2832, 0.0, 0.3468, 0.0, 0.3526, 0.0, 0.1676, 0.0, 0.3526, 0.0, 0.3584, 0.0, 0.1676, 0.0, 0.3584, 0.0, 0.1618, 0.0, 0.1676, 0.0, 0.3584, 0.0, 0.3642, 0.0, 0.1618, 0.0, 0.3642, 0.0, 0.1561, 0.0, 0.1618, 0.0, 0.3699, 0.0, 0.1561, 0.0, 0.3642, 0.0, 0.3757, 0.0, 0.1561, 0.0, 0.3699, 0.0, 0.3815, 0.0, 0.1561, 0.0, 0.3757, 0.0, 0.3873, 0.0, 0.1561, 0.0, 0.3815, 0.0, 0.3931, 0.0, 0.1561, 0.0, 0.3873, 0.0, 0.3931, 0.0, 0.1503, 0.0, 0.1561, 0.0, 0.3988, 0.0, 0.1503, 0.0, 0.3931, 0.0, 0.4046, 0.0, 0.1503, 0.0, 0.3988, 0.0, 0.4104, 0.0, 0.1503, 0.0, 0.4046, 0.0, 0.4104, 0.0, 0.1445, 0.0, 0.1503, 0.0, 0.4162, 0.0, 0.1445, 0.0, 0.4104, 0.0, 0.422, 0.0, 0.1445, 0.0, 0.4162, 0.0, 0.422, 0.0, 0.1387, 0.0, 0.1445, 0.0, 0.4277, 0.0, 0.1387, 0.0, 0.422, 0.0, 0.4335, 0.0, 0.1387, 0.0, 0.4277, 0.0, 0.4393, 0.0, 1.0, 0.0, 0.4335, 0.0, 1.0, 0.0, 0.1387, 0.0, 0.4335, 0.0, 0.4451, 0.0, 1.0, 0.0, 0.4393, 0.0, 0.4509, 0.0, 1.0, 0.0, 0.4451, 0.0, 0.4566, 0.0, 1.0, 0.0, 0.4509, 0.0, 0.4624, 0.0, 1.0, 0.0, 0.4566, 0.0, 0.4624, 0.0, 0.9942, 0.0, 1.0, 0.0, 0.7919, 0.0, 0.1387, 0.0, 1.0, 0.0, 0.4624, 0.0, 0.9884, 0.0, 0.9942, 0.0, 0.4682, 0.0, 0.9884, 0.0, 0.4624, 0.0, 0.4682, 0.0, 0.9827, 0.0, 0.9884, 0.0, 0.474, 0.0, 0.9827, 0.0, 0.4682, 0.0, 0.474, 0.0, 0.9769, 0.0, 0.9827, 0.0, 0.4798, 0.0, 0.9769, 0.0, 0.474, 0.0, 0.4798, 0.0, 0.9711, 0.0, 0.9769, 0.0, 0.4798, 0.0, 0.9653, 0.0, 0.9711, 0.0, 0.4855, 0.0, 0.9653, 0.0, 0.4798, 0.0, 0.4855, 0.0, 0.9595, 0.0, 0.9653, 0.0, 0.4913, 0.0, 0.9595, 0.0, 0.4855, 0.0, 0.4913, 0.0, 0.9538, 0.0, 0.9595, 0.0, 0.4913, 0.0, 0.948, 0.0, 0.9538, 0.0, 0.4971, 0.0, 0.948, 0.0, 0.4913, 0.0, 0.4971, 0.0, 0.9422, 0.0, 0.948, 0.0, 0.4971, 0.0, 0.9364, 0.0, 0.9422, 0.0, 0.5029, 0.0, 0.9364, 0.0, 0.4971, 0.0, 0.5029, 0.0, 0.9306, 0.0, 0.9364, 0.0, 0.5087, 0.0, 0.9306, 0.0, 0.5029, 0.0, 0.5087, 0.0, 0.9249, 0.0, 0.9306, 0.0, 0.5087, 0.0, 0.9191, 0.0, 0.9249, 0.0, 0.5145, 0.0, 0.9191, 0.0, 0.5087, 0.0, 0.5145, 0.0, 0.9133, 0.0, 0.9191, 0.0, 0.5145, 0.0, 0.9075, 0.0, 0.9133, 0.0, 0.7977, 0.0, 0.1387, 0.0, 0.7919, 0.0, 0.5202, 0.0, 0.9075, 0.0, 0.5145, 0.0, 0.8035, 0.0, 0.1387, 0.0, 0.7977, 0.0, 0.5202, 0.0, 0.9017, 0.0, 0.9075, 0.0, 0.8092, 0.0, 0.1387, 0.0, 0.8035, 0.0, 0.00578, 0.0, 0.7861, 0.0, 0.0, 0.0, 0.8092, 0.0, 0.1329, 0.0, 0.1387, 0.0, 0.5202, 0.0, 0.896, 0.0, 0.9017, 0.0, 0.01156, 0.0, 0.7861, 0.0, 0.00578, 0.0, 0.815, 0.0, 0.1329, 0.0, 0.8092, 0.0, 0.815, 0.0, 0.1272, 0.0, 0.1329, 0.0, 0.01734, 0.0, 0.7861, 0.0, 0.01156, 0.0, 0.526, 0.0, 0.896, 0.0, 0.5202, 0.0, 0.526, 0.0, 0.8902, 0.0, 0.896, 0.0, 0.815, 0.0, 0.1214, 0.0, 0.1272, 0.0, 0.8208, 0.0, 0.1214, 0.0, 0.815, 0.0, 0.02312, 0.0, 0.7861, 0.0, 0.01734, 0.0, 0.8208, 0.0, 0.1156, 0.0, 0.1214, 0.0, 0.8266, 0.0, 0.1156, 0.0, 0.8208, 0.0, 0.0289, 0.0, 0.7861, 0.0, 0.02312, 0.0, 0.526, 0.0, 0.8844, 0.0, 0.8902, 0.0, 0.8266, 0.0, 0.1098, 0.0, 0.1156, 0.0, 0.03468, 0.0, 0.7861, 0.0, 0.0289, 0.0, 0.8324, 0.0, 0.1098, 0.0, 0.8266, 0.0, 0.8324, 0.0, 0.104, 0.0, 0.1098, 0.0, 0.04046, 0.0, 0.7861, 0.0, 0.03468, 0.0, 0.526, 0.0, 0.8786, 0.0, 0.8844, 0.0, 0.8324, 0.0, 0.09827, 0.0, 0.104, 0.0, 0.8382, 0.0, 0.09827, 0.0, 0.8324, 0.0, 0.04624, 0.0, 0.7861, 0.0, 0.04046, 0.0, 0.8382, 0.0, 0.09249, 0.0, 0.09827, 0.0, 0.5318, 0.0, 0.8786, 0.0, 0.526, 0.0, 0.05202, 0.0, 0.7861, 0.0, 0.04624, 0.0, 0.5318, 0.0, 0.8728, 0.0, 0.8786, 0.0, 0.8439, 0.0, 0.09249, 0.0, 0.8382, 0.0, 0.8439, 0.0, 0.08671, 0.0, 0.09249, 0.0, 0.0578, 0.0, 0.7861, 0.0, 0.05202, 0.0, 0.8439, 0.0, 0.08092, 0.0, 0.08671, 0.0, 0.06358, 0.0, 0.7861, 0.0, 0.0578, 0.0, 0.8497, 0.0, 0.08092, 0.0, 0.8439, 0.0, 0.8497, 0.0, 0.07514, 0.0, 0.08092, 0.0, 0.06936, 0.0, 0.7861, 0.0, 0.06358, 0.0, 0.8497, 0.0, 0.06936, 0.0, 0.07514, 0.0, 0.5318, 0.0, 0.8671, 0.0, 0.8728, 0.0, 0.8497, 0.0, 0.7861, 0.0, 0.06936, 0.0, 0.8555, 0.0, 0.7861, 0.0, 0.8497, 0.0, 0.5318, 0.0, 0.8613, 0.0, 0.8671, 0.0, 0.8613, 0.0, 0.7861, 0.0, 0.8555, 0.0, 0.5318, 0.0, 0.6474, 0.0, 0.8613, 0.0, 0.6474, 0.0, 0.7861, 0.0, 0.8613, 0.0, 0.5376, 0.0, 0.6474, 0.0, 0.5318, 0.0, 0.5376, 0.0, 0.6416, 0.0, 0.6474, 0.0, 0.6532, 0.0, 0.7861, 0.0, 0.6474, 0.0, 0.5434, 0.0, 0.6416, 0.0, 0.5376, 0.0, 0.5434, 0.0, 0.6358, 0.0, 0.6416, 0.0, 0.659, 0.0, 0.7861, 0.0, 0.6532, 0.0, 0.659, 0.0, 0.7803, 0.0, 0.7861, 0.0, 0.5491, 0.0, 0.6358, 0.0, 0.5434, 0.0, 0.5491, 0.0, 0.6301, 0.0, 0.6358, 0.0, 0.6647, 0.0, 0.7803, 0.0, 0.659, 0.0, 0.6647, 0.0, 0.7746, 0.0, 0.7803, 0.0, 0.5491, 0.0, 0.6243, 0.0, 0.6301, 0.0, 0.6705, 0.0, 0.7746, 0.0, 0.6647, 0.0, 0.5549, 0.0, 0.6243, 0.0, 0.5491, 0.0, 0.6705, 0.0, 0.7688, 0.0, 0.7746, 0.0, 0.5549, 0.0, 0.6185, 0.0, 0.6243, 0.0, 0.6763, 0.0, 0.7688, 0.0, 0.6705, 0.0, 0.6763, 0.0, 0.763, 0.0, 0.7688, 0.0, 0.5607, 0.0, 0.6185, 0.0, 0.5549, 0.0, 0.5607, 0.0, 0.6127, 0.0, 0.6185, 0.0, 0.6821, 0.0, 0.763, 0.0, 0.6763, 0.0, 0.6821, 0.0, 0.7572, 0.0, 0.763, 0.0, 0.5607, 0.0, 0.6069, 0.0, 0.6127, 0.0, 0.6879, 0.0, 0.7572, 0.0, 0.6821, 0.0, 0.6879, 0.0, 0.7514, 0.0, 0.7572, 0.0, 0.5665, 0.0, 0.6069, 0.0, 0.5607, 0.0, 0.5665, 0.0, 0.6012, 0.0, 0.6069, 0.0, 0.6936, 0.0, 0.7514, 0.0, 0.6879, 0.0, 0.6936, 0.0, 0.7457, 0.0, 0.7514, 0.0, 0.5665, 0.0, 0.5954, 0.0, 0.6012, 0.0, 0.6936, 0.0, 0.7399, 0.0, 0.7457, 0.0, 0.6994, 0.0, 0.7399, 0.0, 0.6936, 0.0, 0.5723, 0.0, 0.5954, 0.0, 0.5665, 0.0, 0.6994, 0.0, 0.7341, 0.0, 0.7399, 0.0, 0.5723, 0.0, 0.5896, 0.0, 0.5954, 0.0, 0.7052, 0.0, 0.7341, 0.0, 0.6994, 0.0, 0.7052, 0.0, 0.7283, 0.0, 0.7341, 0.0, 0.5723, 0.0, 0.5838, 0.0, 0.5896, 0.0, 0.711, 0.0, 0.7283, 0.0, 0.7052, 0.0, 0.578, 0.0, 0.5838, 0.0, 0.5723, 0.0, 0.711, 0.0, 0.7225, 0.0, 0.7283, 0.0, 0.7168, 0.0, 0.7225, 0.0, 0.711, 0.0])
me_cetyslogo_001.materials.append(mat_cetyslogo)
me_cetyslogo_001.materials.append(mat_material)
me_cetyslogo_001.materials.append(mat_material_001)
me_cetyslogo_001.materials.append(mat_material_002)
me_cetyslogo_001.update()

# ---- objects
ob_cetyslogo_001 = bpy.data.objects.new('cetyslogo.001', me_cetyslogo_001)

# ---- transforms, parenting, visibility, modifiers, constraints
ob_cetyslogo_001.location = (0.0, 0.0, 0.08)
ob_cetyslogo_001.rotation_euler = (1.571, 0.0, 0.0)

# ---- collection membership
col_collection.objects.link(ob_cetyslogo_001)

# ---- scene / render settings (as saved in the file)
scene.frame_start = 1; scene.frame_end = 250; scene.frame_set(0)
scene.render.engine = 'BLENDER_EEVEE_NEXT'
bpy.context.view_layer.update()

# ---- added for rendering (the .blend has no active camera and no usable light): camera, sun
cam_auto = bpy.data.cameras.new('AutoCamera')
cam_auto.lens = 50.0
cam_auto.sensor_width = 36.0
cam_auto.clip_end = 1000.0
ob_auto_camera = bpy.data.objects.new('AutoCamera', cam_auto)
scene.collection.objects.link(ob_auto_camera)
ob_auto_camera.location = (3.27879, -3.85155, 2.70303)
ob_auto_camera.rotation_euler = (1.09748, -7.21219e-08, 0.694738)
scene.camera = ob_auto_camera
light_auto_sun = bpy.data.lights.new('AutoSun', 'SUN')
light_auto_sun.energy = 3.0
light_auto_sun.angle = 0.0523599
ob_auto_sun = bpy.data.objects.new('AutoSun', light_auto_sun)
scene.collection.objects.link(ob_auto_sun)
ob_auto_sun.rotation_euler = (0.872665, 0.174533, 0.523599)
bpy.context.view_layer.update()
